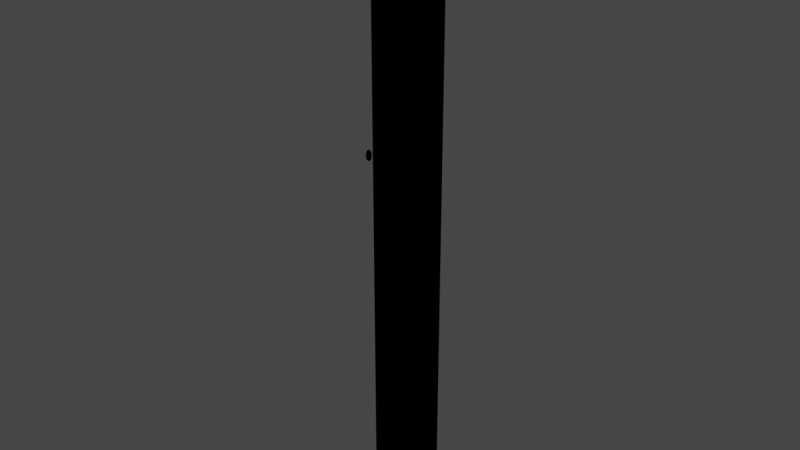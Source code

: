 # Source: EclipseLaser.blend  (saved by Blender 2.82.7; exported with 4.5.12 LTS)
import bpy
from mathutils import Matrix  # noqa: F401  (used for matrix-valued properties, if any)

bpy.ops.wm.read_factory_settings(use_empty=True)
scene = bpy.context.scene
scene.name = 'Scene'

# ---- collections
col_collection = bpy.data.collections.new('Collection'); scene.collection.children.link(col_collection)

# ---- materials (node trees are filled in below, after node groups)
mat_mateclipseouter = bpy.data.materials.new('matEclipseOuter')
mat_mateclipseouter.surface_render_method = 'BLENDED'
mat_mateclipseouter.blend_method = 'BLEND'
mat_mateclipseouter.alpha_threshold = 0.6208
mat_mateclipseouter.use_transparent_shadow = False
mat_mateclipseouter.use_raytrace_refraction = True
mat_mateclipseouter.use_screen_refraction = True
mat_mateclipseouter.thickness_mode = 'SLAB'
mat_mateclipseinner = bpy.data.materials.new('matEclipseInner')
mat_mateclipseinner.use_transparent_shadow = False

# ---- material node trees
mat_mateclipseouter.use_nodes = True; mat_mateclipseouter.node_tree.nodes.clear()
_N = mat_mateclipseouter.node_tree.nodes; _L = mat_mateclipseouter.node_tree.links
n0 = _N.new('ShaderNodeMixShader'); n0.name = 'Mix Shader'; n0.location = (161, 199)
n1 = _N.new('ShaderNodeOutputMaterial'); n1.name = 'Material Output'; n1.location = (335, 271)
n1.target = 'EEVEE'
n2 = _N.new('ShaderNodeBsdfTransparent'); n2.name = 'Transparent BSDF'; n2.location = (-98, 87)
n3 = _N.new('ShaderNodeBsdfPrincipled'); n3.name = 'Principled BSDF'; n3.location = (-107, 278)
n3.distribution = 'GGX'
n3.subsurface_method = 'BURLEY'
n3.inputs[0].default_value = (0.0, 1.0, 0.0, 1.0)
n3.inputs[3].default_value = 1.45
n3.inputs[27].default_value = (0.0, 0.0, 0.0, 1.0)
n3.inputs[28].default_value = 1.0
_L.new(n2.outputs[0], n0.inputs[2])
_L.new(n0.outputs[0], n1.inputs[0])
_L.new(n3.outputs[0], n0.inputs[1])
n1.is_active_output = True
mat_mateclipseinner.use_nodes = True; mat_mateclipseinner.node_tree.nodes.clear()
_N = mat_mateclipseinner.node_tree.nodes; _L = mat_mateclipseinner.node_tree.links
n0 = _N.new('ShaderNodeOutputMaterial'); n0.name = 'Material Output'; n0.location = (300, 300)
n1 = _N.new('ShaderNodeBsdfPrincipled'); n1.name = 'Principled BSDF'; n1.location = (10, 300)
n1.distribution = 'GGX'
n1.subsurface_method = 'BURLEY'
n1.inputs[0].default_value = (0.25, 1.0, 0.25, 1.0)
n1.inputs[3].default_value = 1.45
n1.inputs[27].default_value = (0.0, 0.0, 0.0, 1.0)
n1.inputs[28].default_value = 1.0
_L.new(n1.outputs[0], n0.inputs[0])
n0.is_active_output = True

# ---- world
world_world = bpy.data.worlds.new('World'); scene.world = world_world
world_world.use_nodes = True; world_world.node_tree.nodes.clear()
_N = world_world.node_tree.nodes; _L = world_world.node_tree.links
n0 = _N.new('ShaderNodeOutputWorld'); n0.name = 'World Output'; n0.location = (300, 300)
n1 = _N.new('ShaderNodeBackground'); n1.name = 'Background'; n1.location = (10, 300)
n1.inputs[0].default_value = (0.05088, 0.05088, 0.05088, 1.0)
_L.new(n1.outputs[0], n0.inputs[0])
n0.is_active_output = True
world_world.color = (0.05088, 0.05088, 0.05088)
world_world.use_sun_shadow = False
world_world.sun_shadow_jitter_overblur = 0.0

# ---- meshes
me_circle = bpy.data.meshes.new('Circle')
me_circle.from_pydata([(0.0, 1.0, 0.0), (-0.2588, 0.9659, 0.0), (-0.5, 0.866, 0.0), (-0.7071, 0.7071, 0.0), (-0.866, 0.5, 0.0), (-0.9659, 0.2588, 0.0), (-1.0, 7.55e-08, 0.0), (-0.9659, -0.2588, 0.0), (-0.866, -0.5, 0.0), (-0.7071, -0.7071, 0.0), (-0.5, -0.866, 0.0), (-0.2588, -0.9659, 0.0), (-3.894e-07, -1.0, 0.0), (0.2588, -0.9659, 0.0), (0.5, -0.866, 0.0), (0.7071, -0.7071, 0.0), (0.866, -0.5, 0.0), (0.9659, -0.2588, 0.0), (1.0, -4.649e-07, 0.0), (0.9659, 0.2588, 0.0), (0.866, 0.5, 0.0), (0.7071, 0.7071, 0.0), (0.5, 0.866, 0.0), (0.2588, 0.9659, 0.0), (0.0, 1.0, 20.0), (-0.2588, 0.9659, 20.0), (-0.5, 0.866, 20.0), (-0.7071, 0.7071, 20.0), (-0.866, 0.5, 20.0), (-0.9659, 0.2588, 20.0), (-1.0, 7.55e-08, 20.0), (-0.9659, -0.2588, 20.0), (-0.866, -0.5, 20.0), (-0.7071, -0.7071, 20.0), (-0.5, -0.866, 20.0), (-0.2588, -0.9659, 20.0), (-3.894e-07, -1.0, 20.0), (0.2588, -0.9659, 20.0), (0.5, -0.866, 20.0), (0.7071, -0.7071, 20.0), (0.866, -0.5, 20.0), (0.9659, -0.2588, 20.0), (1.0, -4.649e-07, 20.0), (0.9659, 0.2588, 20.0), (0.866, 0.5, 20.0), (0.7071, 0.7071, 20.0), (0.5, 0.866, 20.0), (0.2588, 0.9659, 20.0), (-1.366e-08, 0.6, 0.0), (-0.1553, 0.5796, 0.0), (-0.3, 0.5196, 0.0), (-0.4243, 0.4243, 0.0), (-0.5196, 0.3, 0.0), (-0.5796, 0.1553, 0.0), (-0.6, -5.614e-09, 0.0), (-0.5796, -0.1553, 0.0), (-0.5196, -0.3, 0.0), (-0.4243, -0.4243, 0.0), (-0.3, -0.5196, 0.0), (-0.1553, -0.5796, 0.0), (-2.473e-07, -0.6, 0.0), (0.1553, -0.5796, 0.0), (0.3, -0.5196, 0.0), (0.4243, -0.4243, 0.0), (0.5196, -0.3, 0.0), (0.5796, -0.1553, 0.0), (0.6, -3.299e-07, 0.0), (0.5796, 0.1553, 0.0), (0.5196, 0.3, 0.0), (0.4243, 0.4243, 0.0), (0.3, 0.5196, 0.0), (0.1553, 0.5796, 0.0), (-1.366e-08, 0.6, 20.0), (-0.1553, 0.5796, 20.0), (-0.3, 0.5196, 20.0), (-0.4243, 0.4243, 20.0), (-0.5196, 0.3, 20.0), (-0.5796, 0.1553, 20.0), (-0.6, -5.614e-09, 20.0), (-0.5796, -0.1553, 20.0), (-0.5196, -0.3, 20.0), (-0.4243, -0.4243, 20.0), (-0.3, -0.5196, 20.0), (-0.1553, -0.5796, 20.0), (-2.473e-07, -0.6, 20.0), (0.1553, -0.5796, 20.0), (0.3, -0.5196, 20.0), (0.4243, -0.4243, 20.0), (0.5196, -0.3, 20.0), (0.5796, -0.1553, 20.0), (0.6, -3.299e-07, 20.0), (0.5796, 0.1553, 20.0), (0.5196, 0.3, 20.0), (0.4243, 0.4243, 20.0), (0.3, 0.5196, 20.0), (0.1553, 0.5796, 20.0)], [], [(23, 47, 46, 22), (1, 25, 24, 0), (16, 40, 39, 15), (9, 33, 32, 8), (0, 24, 47, 23), (2, 26, 25, 1), (17, 41, 40, 16), (10, 34, 33, 9), (3, 27, 26, 2), (18, 42, 41, 17), (11, 35, 34, 10), (4, 28, 27, 3), (19, 43, 42, 18), (12, 36, 35, 11), (5, 29, 28, 4), (20, 44, 43, 19), (13, 37, 36, 12), (6, 30, 29, 5), (21, 45, 44, 20), (14, 38, 37, 13), (7, 31, 30, 6), (22, 46, 45, 21), (15, 39, 38, 14), (8, 32, 31, 7), (71, 70, 94, 95), (49, 48, 72, 73), (64, 63, 87, 88), (57, 56, 80, 81), (48, 71, 95, 72), (50, 49, 73, 74), (65, 64, 88, 89), (58, 57, 81, 82), (51, 50, 74, 75), (66, 65, 89, 90), (59, 58, 82, 83), (52, 51, 75, 76), (67, 66, 90, 91), (60, 59, 83, 84), (53, 52, 76, 77), (68, 67, 91, 92), (61, 60, 84, 85), (54, 53, 77, 78), (69, 68, 92, 93), (62, 61, 85, 86), (55, 54, 78, 79), (70, 69, 93, 94), (63, 62, 86, 87), (56, 55, 79, 80)])
me_circle.polygons.foreach_set('material_index', [0, 0, 0, 0, 0, 0, 0, 0, 0, 0, 0, 0, 0, 0, 0, 0, 0, 0, 0, 0, 0, 0, 0, 0, 1, 1, 1, 1, 1, 1, 1, 1, 1, 1, 1, 1, 1, 1, 1, 1, 1, 1, 1, 1, 1, 1, 1, 1])
_uv = me_circle.uv_layers.new(name='UVMap')
_uv.uv.foreach_set('vector', [0.0, 0.0, 0.0, 0.0, 0.0, 0.0, 0.0, 0.0, 0.0, 0.0, 0.0, 0.0, 0.0, 0.0, 0.0, 0.0, 0.0, 0.0, 0.0, 0.0, 0.0, 0.0, 0.0, 0.0, 0.0, 0.0, 0.0, 0.0, 0.0, 0.0, 0.0, 0.0, 0.0, 0.0, 0.0, 0.0, 0.0, 0.0, 0.0, 0.0, 0.0, 0.0, 0.0, 0.0, 0.0, 0.0, 0.0, 0.0, 0.0, 0.0, 0.0, 0.0, 0.0, 0.0, 0.0, 0.0, 0.0, 0.0, 0.0, 0.0, 0.0, 0.0, 0.0, 0.0, 0.0, 0.0, 0.0, 0.0, 0.0, 0.0, 0.0, 0.0, 0.0, 0.0, 0.0, 0.0, 0.0, 0.0, 0.0, 0.0, 0.0, 0.0, 0.0, 0.0, 0.0, 0.0, 0.0, 0.0, 0.0, 0.0, 0.0, 0.0, 0.0, 0.0, 0.0, 0.0, 0.0, 0.0, 0.0, 0.0, 0.0, 0.0, 0.0, 0.0, 0.0, 0.0, 0.0, 0.0, 0.0, 0.0, 0.0, 0.0, 0.0, 0.0, 0.0, 0.0, 0.0, 0.0, 0.0, 0.0, 0.0, 0.0, 0.0, 0.0, 0.0, 0.0, 0.0, 0.0, 0.0, 0.0, 0.0, 0.0, 0.0, 0.0, 0.0, 0.0, 0.0, 0.0, 0.0, 0.0, 0.0, 0.0, 0.0, 0.0, 0.0, 0.0, 0.0, 0.0, 0.0, 0.0, 0.0, 0.0, 0.0, 0.0, 0.0, 0.0, 0.0, 0.0, 0.0, 0.0, 0.0, 0.0, 0.0, 0.0, 0.0, 0.0, 0.0, 0.0, 0.0, 0.0, 0.0, 0.0, 0.0, 0.0, 0.0, 0.0, 0.0, 0.0, 0.0, 0.0, 0.0, 0.0, 0.0, 0.0, 0.0, 0.0, 0.0, 0.0, 0.0, 0.0, 0.0, 0.0, 0.0, 0.0, 0.0, 0.0, 0.0, 0.0, 0.0, 0.0, 0.0, 0.0, 0.0, 0.0, 0.0, 0.0, 0.0, 0.0, 0.0, 0.0, 0.0, 0.0, 0.0, 0.0, 0.0, 0.0, 0.0, 0.0, 0.0, 0.0, 0.0, 0.0, 0.0, 0.0, 0.0, 0.0, 0.0, 0.0, 0.0, 0.0, 0.0, 0.0, 0.0, 0.0, 0.0, 0.0, 0.0, 0.0, 0.0, 0.0, 0.0, 0.0, 0.0, 0.0, 0.0, 0.0, 0.0, 0.0, 0.0, 0.0, 0.0, 0.0, 0.0, 0.0, 0.0, 0.0, 0.0, 0.0, 0.0, 0.0, 0.0, 0.0, 0.0, 0.0, 0.0, 0.0, 0.0, 0.0, 0.0, 0.0, 0.0, 0.0, 0.0, 0.0, 0.0, 0.0, 0.0, 0.0, 0.0, 0.0, 0.0, 0.0, 0.0, 0.0, 0.0, 0.0, 0.0, 0.0, 0.0, 0.0, 0.0, 0.0, 0.0, 0.0, 0.0, 0.0, 0.0, 0.0, 0.0, 0.0, 0.0, 0.0, 0.0, 0.0, 0.0, 0.0, 0.0, 0.0, 0.0, 0.0, 0.0, 0.0, 0.0, 0.0, 0.0, 0.0, 0.0, 0.0, 0.0, 0.0, 0.0, 0.0, 0.0, 0.0, 0.0, 0.0, 0.0, 0.0, 0.0, 0.0, 0.0, 0.0, 0.0, 0.0, 0.0, 0.0, 0.0, 0.0, 0.0, 0.0, 0.0, 0.0, 0.0, 0.0, 0.0, 0.0, 0.0, 0.0, 0.0, 0.0, 0.0, 0.0, 0.0, 0.0, 0.0, 0.0, 0.0, 0.0, 0.0, 0.0, 0.0, 0.0, 0.0, 0.0, 0.0, 0.0, 0.0, 0.0, 0.0, 0.0, 0.0, 0.0, 0.0, 0.0, 0.0, 0.0, 0.0, 0.0, 0.0, 0.0, 0.0, 0.0, 0.0, 0.0])
me_circle.materials.append(mat_mateclipseouter)
me_circle.materials.append(mat_mateclipseinner)
me_circle.use_remesh_fix_poles = True
me_circle.use_remesh_preserve_attributes = False
me_circle.use_mirror_vertex_groups = False
me_circle.update()
me_circle.normals_split_custom_set([tuple(v) for v in zip(*[iter([0.2588, 0.9659, 6.266e-06, 0.2588, 0.9659, -6.236e-06, 0.5, 0.866, -6.266e-06, 0.5, 0.866, 6.236e-06, -0.2588, 0.9659, 6.266e-06, -0.2588, 0.9659, -6.236e-06, 1.991e-05, 1.0, -6.266e-06, 1.991e-05, 1.0, 6.236e-06, 0.866, -0.5, 6.266e-06, 0.866, -0.5, -6.236e-06, 0.7071, -0.7071, -6.266e-06, 0.7071, -0.7071, 6.236e-06, -0.7071, -0.7071, 6.266e-06, -0.7071, -0.7071, -4.38e-05, -0.866, -0.5, -6.266e-06, -0.866, -0.5, 6.236e-06, -1.96e-05, 1.0, 6.266e-06, -1.96e-05, 1.0, -6.236e-06, 0.2588, 0.9659, -6.266e-06, 0.2588, 0.9659, 4.38e-05, -0.5, 0.866, 6.266e-06, -0.5, 0.866, -6.236e-06, -0.2588, 0.9659, -6.266e-06, -0.2588, 0.9659, 6.236e-06, 0.9659, -0.2588, 6.266e-06, 0.9659, -0.2588, -6.236e-06, 0.866, -0.5, -6.266e-06, 0.866, -0.5, 6.236e-06, -0.5, -0.866, 6.266e-06, -0.5, -0.866, -6.236e-06, -0.7071, -0.7071, -6.266e-06, -0.7071, -0.7071, 6.236e-06, -0.7071, 0.7071, 6.266e-06, -0.7071, 0.7071, -6.236e-06, -0.5, 0.866, -6.266e-06, -0.5, 0.866, 6.236e-06, 1.0, 1.943e-05, 6.266e-06, 1.0, 1.943e-05, -6.236e-06, 0.9659, -0.2588, -6.266e-06, 0.9659, -0.2588, 6.236e-06, -0.2588, -0.9659, 6.266e-06, -0.2588, -0.9659, -6.236e-06, -0.5, -0.866, -6.266e-06, -0.5, -0.866, 6.236e-06, -0.866, 0.5, 6.266e-06, -0.866, 0.5, -6.236e-06, -0.7071, 0.7071, -6.266e-06, -0.7071, 0.7071, 6.236e-06, 0.9659, 0.2588, 6.266e-06, 0.9659, 0.2588, -6.236e-06, 1.0, -2.055e-05, -6.266e-06, 1.0, -2.055e-05, 6.236e-06, 1.967e-05, -1.0, 6.266e-06, 1.967e-05, -1.0, -6.236e-06, -0.2588, -0.9659, -6.266e-06, -0.2588, -0.9659, 6.236e-06, -0.9659, 0.2588, 6.266e-06, -0.9659, 0.2588, -6.236e-06, -0.866, 0.5, -6.266e-06, -0.866, 0.5, 6.236e-06, 0.866, 0.5, 6.266e-06, 0.866, 0.5, -6.236e-06, 0.9659, 0.2588, -6.266e-06, 0.9659, 0.2588, 6.236e-06, 0.2588, -0.9659, 6.266e-06, 0.2588, -0.9659, -6.236e-06, -2.037e-05, -1.0, -6.266e-06, -2.037e-05, -1.0, 6.236e-06, -1.0, -1.977e-05, 6.266e-06, -1.0, -1.977e-05, -6.236e-06, -0.9659, 0.2588, -6.266e-06, -0.9659, 0.2588, 6.236e-06, 0.7071, 0.7071, 6.266e-06, 0.7071, 0.7071, -6.236e-06, 0.866, 0.5, -6.266e-06, 0.866, 0.5, 6.236e-06, 0.5, -0.866, 6.266e-06, 0.5, -0.866, -6.257e-05, 0.2588, -0.9659, -6.266e-06, 0.2588, -0.9659, 6.236e-06, -0.9659, -0.2588, 6.266e-06, -0.9659, -0.2588, -6.236e-06, -1.0, 2.016e-05, -6.266e-06, -1.0, 2.016e-05, 6.236e-06, 0.5, 0.866, 6.266e-06, 0.5, 0.866, -6.236e-06, 0.7071, 0.7071, -6.266e-06, 0.7071, 0.7071, 6.236e-06, 0.7071, -0.7071, 6.266e-06, 0.7071, -0.7071, -6.236e-06, 0.5, -0.866, -6.266e-06, 0.5, -0.866, 6.257e-05, -0.866, -0.5, 6.266e-06, -0.866, -0.5, -6.236e-06, -0.9659, -0.2588, -6.266e-06, -0.9659, -0.2588, 6.236e-06, -0.2311, -0.8625, 0.4503, -0.4464, -0.7733, 0.4503, -0.4464, -0.7733, -0.4503, -0.2311, -0.8625, -0.4503, 0.2311, -0.8625, 0.4503, -1.96e-06, -0.8929, 0.4503, -1.989e-06, -0.8929, -0.4503, 0.2311, -0.8625, -0.4503, -0.7733, 0.4464, 0.4503, -0.6314, 0.6314, 0.4503, -0.6314, 0.6314, -0.4503, -0.7733, 0.4464, -0.4503, 0.6314, 0.6314, 0.4503, 0.7733, 0.4464, 0.4503, 0.7733, 0.4464, -0.4503, 0.6314, 0.6314, -0.4503, 1.624e-06, -0.8929, 0.4503, -0.2311, -0.8625, 0.4503, -0.2311, -0.8625, -0.4503, 1.594e-06, -0.8929, -0.4503, 0.4464, -0.7733, 0.4503, 0.2311, -0.8625, 0.4503, 0.2311, -0.8625, -0.4503, 0.4464, -0.7733, -0.4503, -0.8625, 0.2311, 0.4503, -0.7733, 0.4464, 0.4503, -0.7733, 0.4464, -0.4503, -0.8625, 0.2311, -0.4503, 0.4464, 0.7733, 0.4503, 0.6314, 0.6314, 0.4503, 0.6314, 0.6314, -0.4503, 0.4464, 0.7733, -0.4503, 0.6314, -0.6314, 0.4503, 0.4464, -0.7733, 0.4503, 0.4464, -0.7733, -0.4503, 0.6314, -0.6314, -0.4503, -0.8929, -1.52e-06, 0.4503, -0.8625, 0.2311, 0.4503, -0.8625, 0.2311, -0.4503, -0.8929, -1.49e-06, -0.4503, 0.2311, 0.8625, 0.4503, 0.4464, 0.7733, 0.4503, 0.4464, 0.7733, -0.4503, 0.2311, 0.8625, -0.4503, 0.7733, -0.4464, 0.4503, 0.6314, -0.6314, 0.4503, 0.6314, -0.6314, -0.4503, 0.7733, -0.4464, -0.4503, -0.8625, -0.2311, 0.4503, -0.8929, 2.064e-06, 0.4503, -0.8929, 2.094e-06, -0.4503, -0.8625, -0.2311, -0.4503, -1.967e-06, 0.8929, 0.4503, 0.2311, 0.8625, 0.4503, 0.2311, 0.8625, -0.4503, -1.937e-06, 0.8929, -0.4503, 0.8625, -0.2311, 0.4503, 0.7733, -0.4464, 0.4503, 0.7733, -0.4464, -0.4503, 0.8625, -0.2311, -0.4503, -0.7733, -0.4464, 0.4503, -0.8625, -0.2311, 0.4503, -0.8625, -0.2311, -0.4503, -0.7733, -0.4464, -0.4503, -0.2311, 0.8625, 0.4503, 2.63e-06, 0.8929, 0.4503, 2.66e-06, 0.8929, -0.4503, -0.2311, 0.8625, -0.4503, 0.8929, 2.064e-06, 0.4503, 0.8625, -0.2311, 0.4503, 0.8625, -0.2311, -0.4503, 0.8929, 2.034e-06, -0.4503, -0.6314, -0.6314, 0.4503, -0.7733, -0.4464, 0.4503, -0.7733, -0.4464, -0.4503, -0.6314, -0.6314, -0.4503, -0.4464, 0.7733, 0.4503, -0.2311, 0.8625, 0.4503, -0.2311, 0.8625, -0.4503, -0.4464, 0.7733, -0.4503, 0.8625, 0.2311, 0.4503, 0.8929, -2.064e-06, 0.4503, 0.8929, -2.094e-06, -0.4503, 0.8625, 0.2311, -0.4503, -0.4464, -0.7733, 0.4503, -0.6314, -0.6314, 0.4503, -0.6314, -0.6314, -0.4503, -0.4464, -0.7733, -0.4503, -0.6314, 0.6314, 0.4503, -0.4464, 0.7733, 0.4503, -0.4464, 0.7733, -0.4503, -0.6314, 0.6314, -0.4503, 0.7733, 0.4464, 0.4503, 0.8625, 0.2311, 0.4503, 0.8625, 0.2311, -0.4503, 0.7733, 0.4464, -0.4503])] * 3)])
me_sphere = bpy.data.meshes.new('Sphere')
me_sphere.from_pydata([(0.0, 0.1951, 0.9808), (0.0, 0.7071, 0.7071), (0.0, 0.8315, 0.5556), (0.0, 0.9239, 0.3827), (0.0, 0.9808, 0.1951), (0.0, 1.0, 7.55e-08), (0.0, 0.9808, -0.1951), (0.0, 0.9239, -0.3827), (0.0, 0.8315, -0.5556), (0.0, 0.7071, -0.7071), (0.0, 0.5556, -0.8315), (0.0, 0.3827, -0.9239), (0.0, 0.1951, -0.9808), (0.07466, 0.1802, 0.9808), (0.1464, 0.3536, 0.9239), (0.2126, 0.5133, 0.8315), (0.2706, 0.6533, 0.7071), (0.3182, 0.7682, 0.5556), (0.3536, 0.8536, 0.3827), (0.3753, 0.9061, 0.1951), (0.3827, 0.9239, 7.55e-08), (0.3753, 0.9061, -0.1951), (0.3536, 0.8536, -0.3827), (0.3182, 0.7682, -0.5556), (0.2706, 0.6533, -0.7071), (0.2126, 0.5133, -0.8315), (0.1464, 0.3536, -0.9239), (0.07466, 0.1802, -0.9808), (0.1379, 0.1379, 0.9808), (0.2706, 0.2706, 0.9239), (0.3928, 0.3928, 0.8315), (0.5, 0.5, 0.7071), (0.5879, 0.5879, 0.5556), (0.6533, 0.6533, 0.3827), (0.6935, 0.6935, 0.1951), (0.7071, 0.7071, 7.55e-08), (0.6935, 0.6935, -0.1951), (0.6533, 0.6533, -0.3827), (0.5879, 0.5879, -0.5556), (0.5, 0.5, -0.7071), (0.3928, 0.3928, -0.8315), (0.2706, 0.2706, -0.9239), (0.1379, 0.1379, -0.9808), (0.1802, 0.07466, 0.9808), (0.3536, 0.1464, 0.9239), (0.5133, 0.2126, 0.8315), (0.6533, 0.2706, 0.7071), (0.7682, 0.3182, 0.5556), (0.8536, 0.3536, 0.3827), (0.9061, 0.3753, 0.1951), (0.9239, 0.3827, 7.55e-08), (0.9061, 0.3753, -0.1951), (0.8536, 0.3536, -0.3827), (0.7682, 0.3182, -0.5556), (0.6533, 0.2706, -0.7071), (0.5133, 0.2126, -0.8315), (0.3536, 0.1464, -0.9239), (0.1802, 0.07466, -0.9808), (0.1951, -3.452e-07, 0.9808), (0.3827, -3.824e-07, 0.9239), (0.5556, -3.824e-07, 0.8315), (0.7071, -3.973e-07, 0.7071), (0.8315, -4.122e-07, 0.5556), (0.9239, -3.824e-07, 0.3827), (0.9808, -3.824e-07, 0.1951), (1.0, -4.42e-07, 7.55e-08), (0.9808, -3.824e-07, -0.1951), (0.9239, -4.42e-07, -0.3827), (0.8315, -4.122e-07, -0.5556), (0.7071, -3.973e-07, -0.7071), (0.5556, -3.824e-07, -0.8315), (0.3827, -3.973e-07, -0.9239), (0.1951, -3.452e-07, -0.9808), (0.1802, -0.07466, 0.9808), (0.3536, -0.1464, 0.9239), (0.5133, -0.2126, 0.8315), (0.6533, -0.2706, 0.7071), (0.7682, -0.3182, 0.5556), (0.8536, -0.3536, 0.3827), (0.9061, -0.3753, 0.1951), (0.9239, -0.3827, 7.55e-08), (0.9061, -0.3753, -0.1951), (0.8536, -0.3536, -0.3827), (0.7682, -0.3182, -0.5556), (0.6533, -0.2706, -0.7071), (0.5133, -0.2126, -0.8315), (0.3536, -0.1464, -0.9239), (0.1802, -0.07466, -0.9808), (0.1379, -0.138, 0.9808), (0.2706, -0.2706, 0.9239), (0.3928, -0.3928, 0.8315), (0.5, -0.5, 0.7071), (0.5879, -0.5879, 0.5556), (0.6533, -0.6533, 0.3827), (0.6935, -0.6935, 0.1951), (0.7071, -0.7071, 7.55e-08), (0.6935, -0.6935, -0.1951), (0.6533, -0.6533, -0.3827), (0.5879, -0.5879, -0.5556), (0.5, -0.5, -0.7071), (0.3928, -0.3928, -0.8315), (0.2706, -0.2706, -0.9239), (0.1379, -0.138, -0.9808), (0.07466, -0.1802, 0.9808), (0.1464, -0.3536, 0.9239), (0.2126, -0.5133, 0.8315), (0.2706, -0.6533, 0.7071), (0.3182, -0.7682, 0.5556), (0.3536, -0.8536, 0.3827), (0.3753, -0.9061, 0.1951), (0.3827, -0.9239, 7.55e-08), (0.3753, -0.9061, -0.1951), (0.3536, -0.8536, -0.3827), (0.3182, -0.7682, -0.5556), (0.2706, -0.6533, -0.7071), (0.2126, -0.5133, -0.8315), (0.1464, -0.3536, -0.9239), (0.07466, -0.1802, -0.9808), (-6.902e-08, -0.1951, 0.9808), (-1.137e-07, -0.3827, 0.9239), (-1.435e-07, -0.5556, 0.8315), (-8.392e-08, -0.7071, 0.7071), (-2.329e-07, -0.8315, 0.5556), (-2.031e-07, -0.9239, 0.3827), (-1.435e-07, -0.9808, 0.1951), (-2.329e-07, -1.0, 7.55e-08), (-1.435e-07, -0.9808, -0.1951), (-2.627e-07, -0.9239, -0.3827), (-2.329e-07, -0.8315, -0.5556), (-8.392e-08, -0.7071, -0.7071), (-1.584e-07, -0.5556, -0.8315), (-1.733e-07, -0.3827, -0.9239), (-5.412e-08, -0.1951, -0.9808), (0.0, -3.258e-07, -1.0), (-0.07466, -0.1802, 0.9808), (-0.1464, -0.3536, 0.9239), (-0.2126, -0.5133, 0.8315), (-0.2706, -0.6533, 0.7071), (-0.3182, -0.7682, 0.5556), (-0.3536, -0.8536, 0.3827), (-0.3753, -0.9061, 0.1951), (-0.3827, -0.9239, 7.55e-08), (-0.3753, -0.9061, -0.1951), (-0.3536, -0.8536, -0.3827), (-0.3182, -0.7682, -0.5556), (-0.2706, -0.6533, -0.7071), (-0.2126, -0.5133, -0.8315), (-0.1464, -0.3536, -0.9239), (-0.07466, -0.1802, -0.9808), (-0.1379, -0.138, 0.9808), (-0.2706, -0.2706, 0.9239), (-0.3928, -0.3928, 0.8315), (-0.5, -0.5, 0.7071), (-0.5879, -0.5879, 0.5556), (-0.6533, -0.6533, 0.3827), (-0.6935, -0.6935, 0.1951), (-0.7071, -0.7071, 7.55e-08), (-0.6935, -0.6935, -0.1951), (-0.6533, -0.6533, -0.3827), (-0.5879, -0.5879, -0.5556), (-0.5, -0.5, -0.7071), (-0.3928, -0.3928, -0.8315), (-0.2706, -0.2706, -0.9239), (-0.1379, -0.138, -0.9808), (-3.01e-07, -4.505e-07, 1.0), (-0.1802, -0.07466, 0.9808), (-0.3536, -0.1464, 0.9239), (-0.5133, -0.2126, 0.8315), (-0.6533, -0.2706, 0.7071), (-0.7682, -0.3182, 0.5556), (-0.8536, -0.3536, 0.3827), (-0.9061, -0.3753, 0.1951), (-0.9239, -0.3827, 7.55e-08), (-0.9061, -0.3753, -0.1951), (-0.8536, -0.3536, -0.3827), (-0.7682, -0.3182, -0.5556), (-0.6533, -0.2706, -0.7071), (-0.5133, -0.2126, -0.8315), (-0.3536, -0.1464, -0.9239), (-0.1802, -0.07466, -0.9808), (-0.1951, -2.409e-07, 0.9808), (-0.3827, -1.738e-07, 0.9239), (-0.5556, -6.951e-08, 0.8315), (-0.7071, -8.441e-08, 0.7071), (-0.8315, 9.441e-08, 0.5556), (-0.9239, 3.48e-08, 0.3827), (-0.9808, -5.461e-08, 0.1951), (-1.0, 6.46e-08, 7.55e-08), (-0.9808, -5.461e-08, -0.1951), (-0.9239, 6.46e-08, -0.3827), (-0.8315, 9.441e-08, -0.5556), (-0.7071, -8.441e-08, -0.7071), (-0.5556, -6.951e-08, -0.8315), (-0.3827, -9.931e-08, -0.9239), (-0.1951, -2.632e-07, -0.9808), (-0.1802, 0.07466, 0.9808), (-0.3536, 0.1464, 0.9239), (-0.5133, 0.2126, 0.8315), (-0.6533, 0.2706, 0.7071), (-0.7682, 0.3182, 0.5556), (-0.8536, 0.3536, 0.3827), (-0.9061, 0.3753, 0.1951), (-0.9239, 0.3827, 7.55e-08), (-0.9061, 0.3753, -0.1951), (-0.8536, 0.3536, -0.3827), (-0.7682, 0.3182, -0.5556), (-0.6533, 0.2706, -0.7071), (-0.5133, 0.2126, -0.8315), (-0.3536, 0.1464, -0.9239), (-0.1802, 0.07466, -0.9808), (-0.1379, 0.1379, 0.9808), (-0.2706, 0.2706, 0.9239), (-0.3928, 0.3928, 0.8315), (-0.5, 0.5, 0.7071), (-0.5879, 0.5879, 0.5556), (-0.6533, 0.6533, 0.3827), (-0.6935, 0.6935, 0.1951), (-0.7071, 0.7071, 7.55e-08), (-0.6935, 0.6935, -0.1951), (-0.6533, 0.6533, -0.3827), (-0.5879, 0.5879, -0.5556), (-0.5, 0.5, -0.7071), (-0.3928, 0.3928, -0.8315), (-0.2706, 0.2706, -0.9239), (-0.1379, 0.1379, -0.9808), (-0.07466, 0.1802, 0.9808), (-0.1464, 0.3536, 0.9239), (-0.2126, 0.5133, 0.8315), (-0.2706, 0.6533, 0.7071), (-0.3182, 0.7682, 0.5556), (-0.3536, 0.8536, 0.3827), (-0.3753, 0.9061, 0.1951), (-0.3827, 0.9239, 7.55e-08), (-0.3753, 0.9061, -0.1951), (-0.3536, 0.8536, -0.3827), (-0.3182, 0.7682, -0.5556), (-0.2706, 0.6533, -0.7071), (-0.2126, 0.5133, -0.8315), (-0.1464, 0.3536, -0.9239), (-0.07466, 0.1802, -0.9808), (1.545e-07, 0.3827, 0.9239), (3.333e-07, 0.5556, 0.8315)], [], [(12, 11, 26, 27), (5, 4, 19, 20), (0, 164, 13), (133, 12, 27), (6, 5, 20, 21), (240, 0, 13, 14), (7, 6, 21, 22), (241, 240, 14, 15), (8, 7, 22, 23), (1, 241, 15, 16), (9, 8, 23, 24), (2, 1, 16, 17), (10, 9, 24, 25), (3, 2, 17, 18), (11, 10, 25, 26), (4, 3, 18, 19), (26, 25, 40, 41), (19, 18, 33, 34), (27, 26, 41, 42), (20, 19, 34, 35), (13, 164, 28), (133, 27, 42), (21, 20, 35, 36), (14, 13, 28, 29), (22, 21, 36, 37), (15, 14, 29, 30), (23, 22, 37, 38), (16, 15, 30, 31), (24, 23, 38, 39), (17, 16, 31, 32), (25, 24, 39, 40), (18, 17, 32, 33), (30, 29, 44, 45), (38, 37, 52, 53), (31, 30, 45, 46), (39, 38, 53, 54), (32, 31, 46, 47), (40, 39, 54, 55), (33, 32, 47, 48), (41, 40, 55, 56), (34, 33, 48, 49), (42, 41, 56, 57), (35, 34, 49, 50), (28, 164, 43), (133, 42, 57), (36, 35, 50, 51), (29, 28, 43, 44), (37, 36, 51, 52), (49, 48, 63, 64), (57, 56, 71, 72), (50, 49, 64, 65), (43, 164, 58), (133, 57, 72), (51, 50, 65, 66), (44, 43, 58, 59), (52, 51, 66, 67), (45, 44, 59, 60), (53, 52, 67, 68), (46, 45, 60, 61), (54, 53, 68, 69), (47, 46, 61, 62), (55, 54, 69, 70), (48, 47, 62, 63), (56, 55, 70, 71), (68, 67, 82, 83), (61, 60, 75, 76), (69, 68, 83, 84), (62, 61, 76, 77), (70, 69, 84, 85), (63, 62, 77, 78), (71, 70, 85, 86), (64, 63, 78, 79), (72, 71, 86, 87), (65, 64, 79, 80), (58, 164, 73), (133, 72, 87), (66, 65, 80, 81), (59, 58, 73, 74), (67, 66, 81, 82), (60, 59, 74, 75), (87, 86, 101, 102), (80, 79, 94, 95), (73, 164, 88), (133, 87, 102), (81, 80, 95, 96), (74, 73, 88, 89), (82, 81, 96, 97), (75, 74, 89, 90), (83, 82, 97, 98), (76, 75, 90, 91), (84, 83, 98, 99), (77, 76, 91, 92), (85, 84, 99, 100), (78, 77, 92, 93), (86, 85, 100, 101), (79, 78, 93, 94), (91, 90, 105, 106), (99, 98, 113, 114), (92, 91, 106, 107), (100, 99, 114, 115), (93, 92, 107, 108), (101, 100, 115, 116), (94, 93, 108, 109), (102, 101, 116, 117), (95, 94, 109, 110), (88, 164, 103), (133, 102, 117), (96, 95, 110, 111), (89, 88, 103, 104), (97, 96, 111, 112), (90, 89, 104, 105), (98, 97, 112, 113), (110, 109, 124, 125), (103, 164, 118), (133, 117, 132), (111, 110, 125, 126), (104, 103, 118, 119), (112, 111, 126, 127), (105, 104, 119, 120), (113, 112, 127, 128), (106, 105, 120, 121), (114, 113, 128, 129), (107, 106, 121, 122), (115, 114, 129, 130), (108, 107, 122, 123), (116, 115, 130, 131), (109, 108, 123, 124), (117, 116, 131, 132), (129, 128, 144, 145), (122, 121, 137, 138), (130, 129, 145, 146), (123, 122, 138, 139), (131, 130, 146, 147), (124, 123, 139, 140), (132, 131, 147, 148), (125, 124, 140, 141), (118, 164, 134), (133, 132, 148), (126, 125, 141, 142), (119, 118, 134, 135), (127, 126, 142, 143), (120, 119, 135, 136), (128, 127, 143, 144), (121, 120, 136, 137), (133, 148, 163), (142, 141, 156, 157), (135, 134, 149, 150), (143, 142, 157, 158), (136, 135, 150, 151), (144, 143, 158, 159), (137, 136, 151, 152), (145, 144, 159, 160), (138, 137, 152, 153), (146, 145, 160, 161), (139, 138, 153, 154), (147, 146, 161, 162), (140, 139, 154, 155), (148, 147, 162, 163), (141, 140, 155, 156), (134, 164, 149), (161, 160, 176, 177), (154, 153, 169, 170), (162, 161, 177, 178), (155, 154, 170, 171), (163, 162, 178, 179), (156, 155, 171, 172), (149, 164, 165), (133, 163, 179), (157, 156, 172, 173), (150, 149, 165, 166), (158, 157, 173, 174), (151, 150, 166, 167), (159, 158, 174, 175), (152, 151, 167, 168), (160, 159, 175, 176), (153, 152, 168, 169), (166, 165, 180, 181), (174, 173, 188, 189), (167, 166, 181, 182), (175, 174, 189, 190), (168, 167, 182, 183), (176, 175, 190, 191), (169, 168, 183, 184), (177, 176, 191, 192), (170, 169, 184, 185), (178, 177, 192, 193), (171, 170, 185, 186), (179, 178, 193, 194), (172, 171, 186, 187), (165, 164, 180), (133, 179, 194), (173, 172, 187, 188), (185, 184, 199, 200), (193, 192, 207, 208), (186, 185, 200, 201), (194, 193, 208, 209), (187, 186, 201, 202), (180, 164, 195), (133, 194, 209), (188, 187, 202, 203), (181, 180, 195, 196), (189, 188, 203, 204), (182, 181, 196, 197), (190, 189, 204, 205), (183, 182, 197, 198), (191, 190, 205, 206), (184, 183, 198, 199), (192, 191, 206, 207), (204, 203, 218, 219), (197, 196, 211, 212), (205, 204, 219, 220), (198, 197, 212, 213), (206, 205, 220, 221), (199, 198, 213, 214), (207, 206, 221, 222), (200, 199, 214, 215), (208, 207, 222, 223), (201, 200, 215, 216), (209, 208, 223, 224), (202, 201, 216, 217), (195, 164, 210), (133, 209, 224), (203, 202, 217, 218), (196, 195, 210, 211), (223, 222, 237, 238), (216, 215, 230, 231), (224, 223, 238, 239), (217, 216, 231, 232), (210, 164, 225), (133, 224, 239), (218, 217, 232, 233), (211, 210, 225, 226), (219, 218, 233, 234), (212, 211, 226, 227), (220, 219, 234, 235), (213, 212, 227, 228), (221, 220, 235, 236), (214, 213, 228, 229), (222, 221, 236, 237), (215, 214, 229, 230), (227, 226, 240, 241), (235, 234, 7, 8), (228, 227, 241, 1), (236, 235, 8, 9), (229, 228, 1, 2), (237, 236, 9, 10), (230, 229, 2, 3), (238, 237, 10, 11), (231, 230, 3, 4), (239, 238, 11, 12), (232, 231, 4, 5), (225, 164, 0), (133, 239, 12), (233, 232, 5, 6), (226, 225, 0, 240), (234, 233, 6, 7)])
_uv = me_sphere.uv_layers.new(name='UVMap')
_uv.uv.foreach_set('vector', [0.75, 0.0625, 0.75, 0.125, 0.6875, 0.125, 0.6875, 0.0625, 0.75, 0.5, 0.75, 0.5625, 0.6875, 0.5625, 0.6875, 0.5, 0.75, 0.9375, 0.7188, 1.0, 0.6875, 0.9375, 0.7187, 0.0, 0.75, 0.0625, 0.6875, 0.0625, 0.75, 0.4375, 0.75, 0.5, 0.6875, 0.5, 0.6875, 0.4375, 0.75, 0.875, 0.75, 0.9375, 0.6875, 0.9375, 0.6875, 0.875, 0.75, 0.375, 0.75, 0.4375, 0.6875, 0.4375, 0.6875, 0.375, 0.75, 0.8125, 0.75, 0.875, 0.6875, 0.875, 0.6875, 0.8125, 0.75, 0.3125, 0.75, 0.375, 0.6875, 0.375, 0.6875, 0.3125, 0.75, 0.75, 0.75, 0.8125, 0.6875, 0.8125, 0.6875, 0.75, 0.75, 0.25, 0.75, 0.3125, 0.6875, 0.3125, 0.6875, 0.25, 0.75, 0.6875, 0.75, 0.75, 0.6875, 0.75, 0.6875, 0.6875, 0.75, 0.1875, 0.75, 0.25, 0.6875, 0.25, 0.6875, 0.1875, 0.75, 0.625, 0.75, 0.6875, 0.6875, 0.6875, 0.6875, 0.625, 0.75, 0.125, 0.75, 0.1875, 0.6875, 0.1875, 0.6875, 0.125, 0.75, 0.5625, 0.75, 0.625, 0.6875, 0.625, 0.6875, 0.5625, 0.6875, 0.125, 0.6875, 0.1875, 0.625, 0.1875, 0.625, 0.125, 0.6875, 0.5625, 0.6875, 0.625, 0.625, 0.625, 0.625, 0.5625, 0.6875, 0.0625, 0.6875, 0.125, 0.625, 0.125, 0.625, 0.0625, 0.6875, 0.5, 0.6875, 0.5625, 0.625, 0.5625, 0.625, 0.5, 0.6875, 0.9375, 0.6562, 1.0, 0.625, 0.9375, 0.6562, 0.0, 0.6875, 0.0625, 0.625, 0.0625, 0.6875, 0.4375, 0.6875, 0.5, 0.625, 0.5, 0.625, 0.4375, 0.6875, 0.875, 0.6875, 0.9375, 0.625, 0.9375, 0.625, 0.875, 0.6875, 0.375, 0.6875, 0.4375, 0.625, 0.4375, 0.625, 0.375, 0.6875, 0.8125, 0.6875, 0.875, 0.625, 0.875, 0.625, 0.8125, 0.6875, 0.3125, 0.6875, 0.375, 0.625, 0.375, 0.625, 0.3125, 0.6875, 0.75, 0.6875, 0.8125, 0.625, 0.8125, 0.625, 0.75, 0.6875, 0.25, 0.6875, 0.3125, 0.625, 0.3125, 0.625, 0.25, 0.6875, 0.6875, 0.6875, 0.75, 0.625, 0.75, 0.625, 0.6875, 0.6875, 0.1875, 0.6875, 0.25, 0.625, 0.25, 0.625, 0.1875, 0.6875, 0.625, 0.6875, 0.6875, 0.625, 0.6875, 0.625, 0.625, 0.625, 0.8125, 0.625, 0.875, 0.5625, 0.875, 0.5625, 0.8125, 0.625, 0.3125, 0.625, 0.375, 0.5625, 0.375, 0.5625, 0.3125, 0.625, 0.75, 0.625, 0.8125, 0.5625, 0.8125, 0.5625, 0.75, 0.625, 0.25, 0.625, 0.3125, 0.5625, 0.3125, 0.5625, 0.25, 0.625, 0.6875, 0.625, 0.75, 0.5625, 0.75, 0.5625, 0.6875, 0.625, 0.1875, 0.625, 0.25, 0.5625, 0.25, 0.5625, 0.1875, 0.625, 0.625, 0.625, 0.6875, 0.5625, 0.6875, 0.5625, 0.625, 0.625, 0.125, 0.625, 0.1875, 0.5625, 0.1875, 0.5625, 0.125, 0.625, 0.5625, 0.625, 0.625, 0.5625, 0.625, 0.5625, 0.5625, 0.625, 0.0625, 0.625, 0.125, 0.5625, 0.125, 0.5625, 0.0625, 0.625, 0.5, 0.625, 0.5625, 0.5625, 0.5625, 0.5625, 0.5, 0.625, 0.9375, 0.5937, 1.0, 0.5625, 0.9375, 0.5937, 0.0, 0.625, 0.0625, 0.5625, 0.0625, 0.625, 0.4375, 0.625, 0.5, 0.5625, 0.5, 0.5625, 0.4375, 0.625, 0.875, 0.625, 0.9375, 0.5625, 0.9375, 0.5625, 0.875, 0.625, 0.375, 0.625, 0.4375, 0.5625, 0.4375, 0.5625, 0.375, 0.5625, 0.5625, 0.5625, 0.625, 0.5, 0.625, 0.5, 0.5625, 0.5625, 0.0625, 0.5625, 0.125, 0.5, 0.125, 0.5, 0.0625, 0.5625, 0.5, 0.5625, 0.5625, 0.5, 0.5625, 0.5, 0.5, 0.5625, 0.9375, 0.5312, 1.0, 0.5, 0.9375, 0.5312, 0.0, 0.5625, 0.0625, 0.5, 0.0625, 0.5625, 0.4375, 0.5625, 0.5, 0.5, 0.5, 0.5, 0.4375, 0.5625, 0.875, 0.5625, 0.9375, 0.5, 0.9375, 0.5, 0.875, 0.5625, 0.375, 0.5625, 0.4375, 0.5, 0.4375, 0.5, 0.375, 0.5625, 0.8125, 0.5625, 0.875, 0.5, 0.875, 0.5, 0.8125, 0.5625, 0.3125, 0.5625, 0.375, 0.5, 0.375, 0.5, 0.3125, 0.5625, 0.75, 0.5625, 0.8125, 0.5, 0.8125, 0.5, 0.75, 0.5625, 0.25, 0.5625, 0.3125, 0.5, 0.3125, 0.5, 0.25, 0.5625, 0.6875, 0.5625, 0.75, 0.5, 0.75, 0.5, 0.6875, 0.5625, 0.1875, 0.5625, 0.25, 0.5, 0.25, 0.5, 0.1875, 0.5625, 0.625, 0.5625, 0.6875, 0.5, 0.6875, 0.5, 0.625, 0.5625, 0.125, 0.5625, 0.1875, 0.5, 0.1875, 0.5, 0.125, 0.5, 0.3125, 0.5, 0.375, 0.4375, 0.375, 0.4375, 0.3125, 0.5, 0.75, 0.5, 0.8125, 0.4375, 0.8125, 0.4375, 0.75, 0.5, 0.25, 0.5, 0.3125, 0.4375, 0.3125, 0.4375, 0.25, 0.5, 0.6875, 0.5, 0.75, 0.4375, 0.75, 0.4375, 0.6875, 0.5, 0.1875, 0.5, 0.25, 0.4375, 0.25, 0.4375, 0.1875, 0.5, 0.625, 0.5, 0.6875, 0.4375, 0.6875, 0.4375, 0.625, 0.5, 0.125, 0.5, 0.1875, 0.4375, 0.1875, 0.4375, 0.125, 0.5, 0.5625, 0.5, 0.625, 0.4375, 0.625, 0.4375, 0.5625, 0.5, 0.0625, 0.5, 0.125, 0.4375, 0.125, 0.4375, 0.0625, 0.5, 0.5, 0.5, 0.5625, 0.4375, 0.5625, 0.4375, 0.5, 0.5, 0.9375, 0.4687, 1.0, 0.4375, 0.9375, 0.4687, 0.0, 0.5, 0.0625, 0.4375, 0.0625, 0.5, 0.4375, 0.5, 0.5, 0.4375, 0.5, 0.4375, 0.4375, 0.5, 0.875, 0.5, 0.9375, 0.4375, 0.9375, 0.4375, 0.875, 0.5, 0.375, 0.5, 0.4375, 0.4375, 0.4375, 0.4375, 0.375, 0.5, 0.8125, 0.5, 0.875, 0.4375, 0.875, 0.4375, 0.8125, 0.4375, 0.0625, 0.4375, 0.125, 0.375, 0.125, 0.375, 0.0625, 0.4375, 0.5, 0.4375, 0.5625, 0.375, 0.5625, 0.375, 0.5, 0.4375, 0.9375, 0.4062, 1.0, 0.375, 0.9375, 0.4062, 0.0, 0.4375, 0.0625, 0.375, 0.0625, 0.4375, 0.4375, 0.4375, 0.5, 0.375, 0.5, 0.375, 0.4375, 0.4375, 0.875, 0.4375, 0.9375, 0.375, 0.9375, 0.375, 0.875, 0.4375, 0.375, 0.4375, 0.4375, 0.375, 0.4375, 0.375, 0.375, 0.4375, 0.8125, 0.4375, 0.875, 0.375, 0.875, 0.375, 0.8125, 0.4375, 0.3125, 0.4375, 0.375, 0.375, 0.375, 0.375, 0.3125, 0.4375, 0.75, 0.4375, 0.8125, 0.375, 0.8125, 0.375, 0.75, 0.4375, 0.25, 0.4375, 0.3125, 0.375, 0.3125, 0.375, 0.25, 0.4375, 0.6875, 0.4375, 0.75, 0.375, 0.75, 0.375, 0.6875, 0.4375, 0.1875, 0.4375, 0.25, 0.375, 0.25, 0.375, 0.1875, 0.4375, 0.625, 0.4375, 0.6875, 0.375, 0.6875, 0.375, 0.625, 0.4375, 0.125, 0.4375, 0.1875, 0.375, 0.1875, 0.375, 0.125, 0.4375, 0.5625, 0.4375, 0.625, 0.375, 0.625, 0.375, 0.5625, 0.375, 0.75, 0.375, 0.8125, 0.3125, 0.8125, 0.3125, 0.75, 0.375, 0.25, 0.375, 0.3125, 0.3125, 0.3125, 0.3125, 0.25, 0.375, 0.6875, 0.375, 0.75, 0.3125, 0.75, 0.3125, 0.6875, 0.375, 0.1875, 0.375, 0.25, 0.3125, 0.25, 0.3125, 0.1875, 0.375, 0.625, 0.375, 0.6875, 0.3125, 0.6875, 0.3125, 0.625, 0.375, 0.125, 0.375, 0.1875, 0.3125, 0.1875, 0.3125, 0.125, 0.375, 0.5625, 0.375, 0.625, 0.3125, 0.625, 0.3125, 0.5625, 0.375, 0.0625, 0.375, 0.125, 0.3125, 0.125, 0.3125, 0.0625, 0.375, 0.5, 0.375, 0.5625, 0.3125, 0.5625, 0.3125, 0.5, 0.375, 0.9375, 0.3437, 1.0, 0.3125, 0.9375, 0.3437, 0.0, 0.375, 0.0625, 0.3125, 0.0625, 0.375, 0.4375, 0.375, 0.5, 0.3125, 0.5, 0.3125, 0.4375, 0.375, 0.875, 0.375, 0.9375, 0.3125, 0.9375, 0.3125, 0.875, 0.375, 0.375, 0.375, 0.4375, 0.3125, 0.4375, 0.3125, 0.375, 0.375, 0.8125, 0.375, 0.875, 0.3125, 0.875, 0.3125, 0.8125, 0.375, 0.3125, 0.375, 0.375, 0.3125, 0.375, 0.3125, 0.3125, 0.3125, 0.5, 0.3125, 0.5625, 0.25, 0.5625, 0.25, 0.5, 0.3125, 0.9375, 0.2812, 1.0, 0.25, 0.9375, 0.2812, 0.0, 0.3125, 0.0625, 0.25, 0.0625, 0.3125, 0.4375, 0.3125, 0.5, 0.25, 0.5, 0.25, 0.4375, 0.3125, 0.875, 0.3125, 0.9375, 0.25, 0.9375, 0.25, 0.875, 0.3125, 0.375, 0.3125, 0.4375, 0.25, 0.4375, 0.25, 0.375, 0.3125, 0.8125, 0.3125, 0.875, 0.25, 0.875, 0.25, 0.8125, 0.3125, 0.3125, 0.3125, 0.375, 0.25, 0.375, 0.25, 0.3125, 0.3125, 0.75, 0.3125, 0.8125, 0.25, 0.8125, 0.25, 0.75, 0.3125, 0.25, 0.3125, 0.3125, 0.25, 0.3125, 0.25, 0.25, 0.3125, 0.6875, 0.3125, 0.75, 0.25, 0.75, 0.25, 0.6875, 0.3125, 0.1875, 0.3125, 0.25, 0.25, 0.25, 0.25, 0.1875, 0.3125, 0.625, 0.3125, 0.6875, 0.25, 0.6875, 0.25, 0.625, 0.3125, 0.125, 0.3125, 0.1875, 0.25, 0.1875, 0.25, 0.125, 0.3125, 0.5625, 0.3125, 0.625, 0.25, 0.625, 0.25, 0.5625, 0.3125, 0.0625, 0.3125, 0.125, 0.25, 0.125, 0.25, 0.0625, 0.25, 0.25, 0.25, 0.3125, 0.1875, 0.3125, 0.1875, 0.25, 0.25, 0.6875, 0.25, 0.75, 0.1875, 0.75, 0.1875, 0.6875, 0.25, 0.1875, 0.25, 0.25, 0.1875, 0.25, 0.1875, 0.1875, 0.25, 0.625, 0.25, 0.6875, 0.1875, 0.6875, 0.1875, 0.625, 0.25, 0.125, 0.25, 0.1875, 0.1875, 0.1875, 0.1875, 0.125, 0.25, 0.5625, 0.25, 0.625, 0.1875, 0.625, 0.1875, 0.5625, 0.25, 0.0625, 0.25, 0.125, 0.1875, 0.125, 0.1875, 0.0625, 0.25, 0.5, 0.25, 0.5625, 0.1875, 0.5625, 0.1875, 0.5, 0.25, 0.9375, 0.2187, 1.0, 0.1875, 0.9375, 0.2188, 0.0, 0.25, 0.0625, 0.1875, 0.0625, 0.25, 0.4375, 0.25, 0.5, 0.1875, 0.5, 0.1875, 0.4375, 0.25, 0.875, 0.25, 0.9375, 0.1875, 0.9375, 0.1875, 0.875, 0.25, 0.375, 0.25, 0.4375, 0.1875, 0.4375, 0.1875, 0.375, 0.25, 0.8125, 0.25, 0.875, 0.1875, 0.875, 0.1875, 0.8125, 0.25, 0.3125, 0.25, 0.375, 0.1875, 0.375, 0.1875, 0.3125, 0.25, 0.75, 0.25, 0.8125, 0.1875, 0.8125, 0.1875, 0.75, 0.1563, 0.0, 0.1875, 0.0625, 0.125, 0.0625, 0.1875, 0.4375, 0.1875, 0.5, 0.125, 0.5, 0.125, 0.4375, 0.1875, 0.875, 0.1875, 0.9375, 0.125, 0.9375, 0.125, 0.875, 0.1875, 0.375, 0.1875, 0.4375, 0.125, 0.4375, 0.125, 0.375, 0.1875, 0.8125, 0.1875, 0.875, 0.125, 0.875, 0.125, 0.8125, 0.1875, 0.3125, 0.1875, 0.375, 0.125, 0.375, 0.125, 0.3125, 0.1875, 0.75, 0.1875, 0.8125, 0.125, 0.8125, 0.125, 0.75, 0.1875, 0.25, 0.1875, 0.3125, 0.125, 0.3125, 0.125, 0.25, 0.1875, 0.6875, 0.1875, 0.75, 0.125, 0.75, 0.125, 0.6875, 0.1875, 0.1875, 0.1875, 0.25, 0.125, 0.25, 0.125, 0.1875, 0.1875, 0.625, 0.1875, 0.6875, 0.125, 0.6875, 0.125, 0.625, 0.1875, 0.125, 0.1875, 0.1875, 0.125, 0.1875, 0.125, 0.125, 0.1875, 0.5625, 0.1875, 0.625, 0.125, 0.625, 0.125, 0.5625, 0.1875, 0.0625, 0.1875, 0.125, 0.125, 0.125, 0.125, 0.0625, 0.1875, 0.5, 0.1875, 0.5625, 0.125, 0.5625, 0.125, 0.5, 0.1875, 0.9375, 0.1563, 1.0, 0.125, 0.9375, 0.125, 0.1875, 0.125, 0.25, 0.0625, 0.25, 0.0625, 0.1875, 0.125, 0.625, 0.125, 0.6875, 0.0625, 0.6875, 0.0625, 0.625, 0.125, 0.125, 0.125, 0.1875, 0.0625, 0.1875, 0.0625, 0.125, 0.125, 0.5625, 0.125, 0.625, 0.0625, 0.625, 0.0625, 0.5625, 0.125, 0.0625, 0.125, 0.125, 0.0625, 0.125, 0.0625, 0.0625, 0.125, 0.5, 0.125, 0.5625, 0.0625, 0.5625, 0.0625, 0.5, 0.125, 0.9375, 0.09375, 1.0, 0.0625, 0.9375, 0.09375, 0.0, 0.125, 0.0625, 0.0625, 0.0625, 0.125, 0.4375, 0.125, 0.5, 0.0625, 0.5, 0.0625, 0.4375, 0.125, 0.875, 0.125, 0.9375, 0.0625, 0.9375, 0.0625, 0.875, 0.125, 0.375, 0.125, 0.4375, 0.0625, 0.4375, 0.0625, 0.375, 0.125, 0.8125, 0.125, 0.875, 0.0625, 0.875, 0.0625, 0.8125, 0.125, 0.3125, 0.125, 0.375, 0.0625, 0.375, 0.0625, 0.3125, 0.125, 0.75, 0.125, 0.8125, 0.0625, 0.8125, 0.0625, 0.75, 0.125, 0.25, 0.125, 0.3125, 0.0625, 0.3125, 0.0625, 0.25, 0.125, 0.6875, 0.125, 0.75, 0.0625, 0.75, 0.0625, 0.6875, 0.0625, 0.875, 0.0625, 0.9375, 2.384e-07, 0.9375, 8.941e-08, 0.875, 0.0625, 0.375, 0.0625, 0.4375, 2.98e-08, 0.4375, 0.0, 0.375, 0.0625, 0.8125, 0.0625, 0.875, 8.941e-08, 0.875, 2.98e-08, 0.8125, 0.0625, 0.3125, 0.0625, 0.375, 0.0, 0.375, 0.0, 0.3125, 0.0625, 0.75, 0.0625, 0.8125, 2.98e-08, 0.8125, 2.98e-08, 0.75, 0.0625, 0.25, 0.0625, 0.3125, 0.0, 0.3125, 2.98e-08, 0.25, 0.0625, 0.6875, 0.0625, 0.75, 2.98e-08, 0.75, 0.0, 0.6875, 0.0625, 0.1875, 0.0625, 0.25, 2.98e-08, 0.25, 2.98e-08, 0.1875, 0.0625, 0.625, 0.0625, 0.6875, 0.0, 0.6875, 0.0, 0.625, 0.0625, 0.125, 0.0625, 0.1875, 2.98e-08, 0.1875, 2.98e-08, 0.125, 0.0625, 0.5625, 0.0625, 0.625, 0.0, 0.625, 2.98e-08, 0.5625, 0.0625, 0.0625, 0.0625, 0.125, 2.98e-08, 0.125, 2.384e-07, 0.0625, 0.0625, 0.5, 0.0625, 0.5625, 2.98e-08, 0.5625, 0.0, 0.5, 0.0625, 0.9375, 0.03125, 1.0, 2.384e-07, 0.9375, 0.03125, 0.0, 0.0625, 0.0625, 2.384e-07, 0.0625, 0.0625, 0.4375, 0.0625, 0.5, 0.0, 0.5, 2.98e-08, 0.4375, 1.0, 0.625, 1.0, 0.6875, 0.9375, 0.6875, 0.9375, 0.625, 1.0, 0.125, 1.0, 0.1875, 0.9375, 0.1875, 0.9375, 0.125, 1.0, 0.5625, 1.0, 0.625, 0.9375, 0.625, 0.9375, 0.5625, 1.0, 0.0625, 1.0, 0.125, 0.9375, 0.125, 0.9375, 0.0625, 1.0, 0.5, 1.0, 0.5625, 0.9375, 0.5625, 0.9375, 0.5, 1.0, 0.9375, 0.9688, 1.0, 0.9375, 0.9375, 0.9688, 0.0, 1.0, 0.0625, 0.9375, 0.0625, 1.0, 0.4375, 1.0, 0.5, 0.9375, 0.5, 0.9375, 0.4375, 1.0, 0.875, 1.0, 0.9375, 0.9375, 0.9375, 0.9375, 0.875, 1.0, 0.375, 1.0, 0.4375, 0.9375, 0.4375, 0.9375, 0.375, 1.0, 0.8125, 1.0, 0.875, 0.9375, 0.875, 0.9375, 0.8125, 1.0, 0.3125, 1.0, 0.375, 0.9375, 0.375, 0.9375, 0.3125, 1.0, 0.75, 1.0, 0.8125, 0.9375, 0.8125, 0.9375, 0.75, 1.0, 0.25, 1.0, 0.3125, 0.9375, 0.3125, 0.9375, 0.25, 1.0, 0.6875, 1.0, 0.75, 0.9375, 0.75, 0.9375, 0.6875, 1.0, 0.1875, 1.0, 0.25, 0.9375, 0.25, 0.9375, 0.1875, 0.9375, 0.375, 0.9375, 0.4375, 0.875, 0.4375, 0.875, 0.375, 0.9375, 0.8125, 0.9375, 0.875, 0.875, 0.875, 0.875, 0.8125, 0.9375, 0.3125, 0.9375, 0.375, 0.875, 0.375, 0.875, 0.3125, 0.9375, 0.75, 0.9375, 0.8125, 0.875, 0.8125, 0.875, 0.75, 0.9375, 0.25, 0.9375, 0.3125, 0.875, 0.3125, 0.875, 0.25, 0.9375, 0.6875, 0.9375, 0.75, 0.875, 0.75, 0.875, 0.6875, 0.9375, 0.1875, 0.9375, 0.25, 0.875, 0.25, 0.875, 0.1875, 0.9375, 0.625, 0.9375, 0.6875, 0.875, 0.6875, 0.875, 0.625, 0.9375, 0.125, 0.9375, 0.1875, 0.875, 0.1875, 0.875, 0.125, 0.9375, 0.5625, 0.9375, 0.625, 0.875, 0.625, 0.875, 0.5625, 0.9375, 0.0625, 0.9375, 0.125, 0.875, 0.125, 0.875, 0.0625, 0.9375, 0.5, 0.9375, 0.5625, 0.875, 0.5625, 0.875, 0.5, 0.9375, 0.9375, 0.9063, 1.0, 0.875, 0.9375, 0.9063, 0.0, 0.9375, 0.0625, 0.875, 0.0625, 0.9375, 0.4375, 0.9375, 0.5, 0.875, 0.5, 0.875, 0.4375, 0.9375, 0.875, 0.9375, 0.9375, 0.875, 0.9375, 0.875, 0.875, 0.875, 0.125, 0.875, 0.1875, 0.8125, 0.1875, 0.8125, 0.125, 0.875, 0.5625, 0.875, 0.625, 0.8125, 0.625, 0.8125, 0.5625, 0.875, 0.0625, 0.875, 0.125, 0.8125, 0.125, 0.8125, 0.0625, 0.875, 0.5, 0.875, 0.5625, 0.8125, 0.5625, 0.8125, 0.5, 0.875, 0.9375, 0.8438, 1.0, 0.8125, 0.9375, 0.8438, 0.0, 0.875, 0.0625, 0.8125, 0.0625, 0.875, 0.4375, 0.875, 0.5, 0.8125, 0.5, 0.8125, 0.4375, 0.875, 0.875, 0.875, 0.9375, 0.8125, 0.9375, 0.8125, 0.875, 0.875, 0.375, 0.875, 0.4375, 0.8125, 0.4375, 0.8125, 0.375, 0.875, 0.8125, 0.875, 0.875, 0.8125, 0.875, 0.8125, 0.8125, 0.875, 0.3125, 0.875, 0.375, 0.8125, 0.375, 0.8125, 0.3125, 0.875, 0.75, 0.875, 0.8125, 0.8125, 0.8125, 0.8125, 0.75, 0.875, 0.25, 0.875, 0.3125, 0.8125, 0.3125, 0.8125, 0.25, 0.875, 0.6875, 0.875, 0.75, 0.8125, 0.75, 0.8125, 0.6875, 0.875, 0.1875, 0.875, 0.25, 0.8125, 0.25, 0.8125, 0.1875, 0.875, 0.625, 0.875, 0.6875, 0.8125, 0.6875, 0.8125, 0.625, 0.8125, 0.8125, 0.8125, 0.875, 0.75, 0.875, 0.75, 0.8125, 0.8125, 0.3125, 0.8125, 0.375, 0.75, 0.375, 0.75, 0.3125, 0.8125, 0.75, 0.8125, 0.8125, 0.75, 0.8125, 0.75, 0.75, 0.8125, 0.25, 0.8125, 0.3125, 0.75, 0.3125, 0.75, 0.25, 0.8125, 0.6875, 0.8125, 0.75, 0.75, 0.75, 0.75, 0.6875, 0.8125, 0.1875, 0.8125, 0.25, 0.75, 0.25, 0.75, 0.1875, 0.8125, 0.625, 0.8125, 0.6875, 0.75, 0.6875, 0.75, 0.625, 0.8125, 0.125, 0.8125, 0.1875, 0.75, 0.1875, 0.75, 0.125, 0.8125, 0.5625, 0.8125, 0.625, 0.75, 0.625, 0.75, 0.5625, 0.8125, 0.0625, 0.8125, 0.125, 0.75, 0.125, 0.75, 0.0625, 0.8125, 0.5, 0.8125, 0.5625, 0.75, 0.5625, 0.75, 0.5, 0.8125, 0.9375, 0.7813, 1.0, 0.75, 0.9375, 0.7812, 0.0, 0.8125, 0.0625, 0.75, 0.0625, 0.8125, 0.4375, 0.8125, 0.5, 0.75, 0.5, 0.75, 0.4375, 0.8125, 0.875, 0.8125, 0.9375, 0.75, 0.9375, 0.75, 0.875, 0.8125, 0.375, 0.8125, 0.4375, 0.75, 0.4375, 0.75, 0.375])
me_sphere.materials.append(mat_mateclipseouter)
me_sphere.use_remesh_fix_poles = True
me_sphere.use_remesh_preserve_attributes = False
me_sphere.use_mirror_vertex_groups = False
me_sphere.update()
me_sphere.normals_split_custom_set([tuple(v) for v in zip(*[iter([-8.058e-06, 0.195, -0.9808, 2.574e-06, 0.3826, -0.9239, 0.1464, 0.3534, -0.9239, 0.07463, 0.1802, -0.9808, 1.276e-05, 1.0, 3.479e-06, -4.925e-06, 0.9808, 0.1952, 0.3753, 0.9061, 0.1952, 0.3827, 0.9239, -5.513e-07, -5.836e-06, 0.195, 0.9808, 3.817e-06, -1.122e-05, 1.0, 0.07463, 0.1802, 0.9808, -1.002e-05, -8.464e-06, -1.0, -4.848e-06, 0.195, -0.9808, 0.07463, 0.1802, -0.9808, -2.906e-06, 0.9808, -0.1952, 1.477e-05, 1.0, 9.462e-07, 0.3827, 0.9239, -3.095e-06, 0.3753, 0.9061, -0.1952, 9.649e-07, 0.3826, 0.9239, -9.745e-06, 0.195, 0.9808, 0.07463, 0.1802, 0.9808, 0.1464, 0.3534, 0.9239, -1.444e-05, 0.9238, -0.3828, -1.467e-05, 0.9808, -0.1952, 0.3753, 0.9061, -0.1952, 0.3536, 0.8535, -0.3828, 5.335e-06, 0.5554, 0.8316, -4.377e-07, 0.3826, 0.9239, 0.1464, 0.3534, 0.9239, 0.2125, 0.5131, 0.8316, 7.167e-06, 0.8314, -0.5557, -6.187e-06, 0.9238, -0.3828, 0.3535, 0.8535, -0.3828, 0.3181, 0.7681, -0.5557, -1.732e-05, 0.707, 0.7072, 4.832e-06, 0.5554, 0.8316, 0.2125, 0.5131, 0.8316, 0.2706, 0.6532, 0.7072, 9.164e-06, 0.707, -0.7072, 8.103e-06, 0.8314, -0.5557, 0.3181, 0.7681, -0.5557, 0.2705, 0.6532, -0.7072, 4.56e-06, 0.8314, 0.5557, 5.603e-06, 0.707, 0.7072, 0.2705, 0.6532, 0.7072, 0.3181, 0.7681, 0.5557, 7.57e-06, 0.5554, -0.8316, -1.445e-05, 0.707, -0.7072, 0.2706, 0.6532, -0.7072, 0.2125, 0.5132, -0.8316, -1.045e-05, 0.9238, 0.3828, 2.862e-06, 0.8314, 0.5557, 0.3181, 0.7681, 0.5557, 0.3535, 0.8535, 0.3828, 9.388e-07, 0.3826, -0.9239, 6.761e-06, 0.5554, -0.8316, 0.2125, 0.5131, -0.8316, 0.1464, 0.3534, -0.9239, -1.869e-05, 0.9808, 0.1952, -1.841e-05, 0.9238, 0.3828, 0.3535, 0.8535, 0.3828, 0.3753, 0.9061, 0.1952, 0.1464, 0.3534, -0.9239, 0.2126, 0.5131, -0.8316, 0.3927, 0.3927, -0.8316, 0.2705, 0.2705, -0.9239, 0.3753, 0.9061, 0.1952, 0.3535, 0.8535, 0.3828, 0.6533, 0.6532, 0.3828, 0.6935, 0.6935, 0.1952, 0.07461, 0.1802, -0.9808, 0.1464, 0.3534, -0.9239, 0.2705, 0.2705, -0.9239, 0.1379, 0.1379, -0.9808, 0.3827, 0.9239, 3.021e-06, 0.3753, 0.9061, 0.1952, 0.6935, 0.6935, 0.1952, 0.7071, 0.7071, -1.006e-06, 0.07462, 0.1802, 0.9808, 1.991e-06, -1.233e-05, 1.0, 0.1379, 0.1379, 0.9808, -1.154e-05, -4.278e-06, -1.0, 0.07462, 0.1802, -0.9808, 0.1379, 0.1379, -0.9808, 0.3753, 0.9061, -0.1952, 0.3827, 0.9239, 1.207e-06, 0.7071, 0.7071, -2.817e-06, 0.6935, 0.6935, -0.1952, 0.1464, 0.3534, 0.9239, 0.07461, 0.1802, 0.9808, 0.1379, 0.1379, 0.9808, 0.2705, 0.2705, 0.9239, 0.3535, 0.8535, -0.3828, 0.3753, 0.9061, -0.1952, 0.6935, 0.6935, -0.1952, 0.6533, 0.6532, -0.3828, 0.2126, 0.5131, 0.8316, 0.1464, 0.3534, 0.9239, 0.2705, 0.2705, 0.9239, 0.3927, 0.3927, 0.8316, 0.3182, 0.7681, -0.5557, 0.3535, 0.8535, -0.3828, 0.6533, 0.6532, -0.3828, 0.5879, 0.5879, -0.5557, 0.2705, 0.6532, 0.7072, 0.2126, 0.5131, 0.8316, 0.3927, 0.3928, 0.8316, 0.4999, 0.4999, 0.7072, 0.2706, 0.6532, -0.7072, 0.3182, 0.7681, -0.5557, 0.5879, 0.5879, -0.5557, 0.4999, 0.4999, -0.7072, 0.3182, 0.7681, 0.5557, 0.2706, 0.6532, 0.7072, 0.4999, 0.4999, 0.7072, 0.5879, 0.5879, 0.5557, 0.2126, 0.5131, -0.8316, 0.2705, 0.6532, -0.7072, 0.4999, 0.4999, -0.7072, 0.3927, 0.3928, -0.8316, 0.3535, 0.8535, 0.3828, 0.3182, 0.7681, 0.5557, 0.5879, 0.5879, 0.5557, 0.6532, 0.6532, 0.3828, 0.3927, 0.3927, 0.8316, 0.2705, 0.2705, 0.9239, 0.3534, 0.1464, 0.9239, 0.5131, 0.2126, 0.8316, 0.5879, 0.5879, -0.5557, 0.6532, 0.6532, -0.3828, 0.8535, 0.3535, -0.3828, 0.7681, 0.3182, -0.5557, 0.4999, 0.4999, 0.7072, 0.3928, 0.3927, 0.8316, 0.5131, 0.2126, 0.8316, 0.6532, 0.2705, 0.7072, 0.4999, 0.4999, -0.7072, 0.5879, 0.5879, -0.5557, 0.7681, 0.3182, -0.5557, 0.6532, 0.2706, -0.7072, 0.5879, 0.5879, 0.5557, 0.4999, 0.4999, 0.7072, 0.6532, 0.2706, 0.7072, 0.7681, 0.3182, 0.5557, 0.3928, 0.3927, -0.8316, 0.4999, 0.4999, -0.7072, 0.6532, 0.2705, -0.7072, 0.5131, 0.2126, -0.8316, 0.6532, 0.6533, 0.3828, 0.5879, 0.5879, 0.5557, 0.7681, 0.3182, 0.5557, 0.8535, 0.3535, 0.3828, 0.2705, 0.2705, -0.9239, 0.3927, 0.3927, -0.8316, 0.5131, 0.2126, -0.8316, 0.3534, 0.1464, -0.9239, 0.6935, 0.6935, 0.1952, 0.6532, 0.6533, 0.3828, 0.8535, 0.3535, 0.3828, 0.9061, 0.3753, 0.1952, 0.1379, 0.1379, -0.9808, 0.2705, 0.2705, -0.9239, 0.3534, 0.1464, -0.9239, 0.1802, 0.07461, -0.9808, 0.7071, 0.7071, 3.398e-06, 0.6935, 0.6935, 0.1952, 0.9061, 0.3753, 0.1952, 0.9239, 0.3827, -6.109e-07, 0.1379, 0.1379, 0.9808, -5.016e-06, -1.171e-05, 1.0, 0.1802, 0.07462, 0.9808, -1.23e-05, 5.318e-07, -1.0, 0.1379, 0.1379, -0.9808, 0.1802, 0.07462, -0.9808, 0.6935, 0.6935, -0.1952, 0.7071, 0.7071, 6.333e-07, 0.9239, 0.3827, -3.384e-06, 0.9061, 0.3753, -0.1952, 0.2705, 0.2705, 0.9239, 0.1379, 0.1379, 0.9808, 0.1802, 0.07461, 0.9808, 0.3534, 0.1464, 0.9239, 0.6532, 0.6533, -0.3828, 0.6935, 0.6935, -0.1952, 0.9061, 0.3753, -0.1952, 0.8535, 0.3535, -0.3828, 0.9061, 0.3753, 0.1952, 0.8535, 0.3536, 0.3828, 0.9238, -1.442e-05, 0.3828, 0.9808, -1.467e-05, 0.1952, 0.1802, 0.07463, -0.9808, 0.3534, 0.1464, -0.9239, 0.3826, 7.898e-07, -0.9239, 0.195, -9.874e-06, -0.9808, 0.9239, 0.3827, 3.577e-06, 0.9061, 0.3753, 0.1952, 0.9808, -3.278e-06, 0.1952, 1.0, 1.429e-05, -4.172e-07, 0.1802, 0.07463, 0.9808, -1.185e-05, 8.399e-06, 1.0, 0.195, -4.012e-06, 0.9808, -9.729e-06, 5.255e-06, -1.0, 0.1802, 0.07463, -0.9808, 0.195, -4.647e-06, -0.9808, 0.9061, 0.3753, -0.1952, 0.9239, 0.3827, 4.396e-07, 1.0, 1.232e-05, -3.601e-06, 0.9808, -5.286e-06, -0.1952, 0.3534, 0.1464, 0.9239, 0.1802, 0.07463, 0.9808, 0.195, -8.766e-06, 0.9808, 0.3826, 1.824e-06, 0.9239, 0.8535, 0.3535, -0.3828, 0.9061, 0.3753, -0.1952, 0.9808, -1.875e-05, -0.1952, 0.9238, -1.849e-05, -0.3828, 0.5131, 0.2125, 0.8316, 0.3534, 0.1464, 0.9239, 0.3826, 1.11e-06, 0.9239, 0.5554, 6.901e-06, 0.8316, 0.7681, 0.3181, -0.5557, 0.8535, 0.3535, -0.3828, 0.9238, -1.064e-05, -0.3828, 0.8314, 2.734e-06, -0.5557, 0.6532, 0.2706, 0.7072, 0.5132, 0.2125, 0.8316, 0.5554, 7.488e-06, 0.8316, 0.707, -1.459e-05, 0.7072, 0.6532, 0.2705, -0.7072, 0.7681, 0.3181, -0.5557, 0.8314, 4.068e-06, -0.5557, 0.707, 5.086e-06, -0.7072, 0.7681, 0.3181, 0.5557, 0.6532, 0.2705, 0.7072, 0.707, 8.628e-06, 0.7072, 0.8314, 7.598e-06, 0.5557, 0.5131, 0.2125, -0.8316, 0.6532, 0.2706, -0.7072, 0.707, -1.701e-05, -0.7072, 0.5554, 4.979e-06, -0.8316, 0.8535, 0.3535, 0.3828, 0.7681, 0.3181, 0.5557, 0.8314, 6.899e-06, 0.5557, 0.9238, -6.462e-06, 0.3828, 0.3534, 0.1464, -0.9239, 0.5131, 0.2125, -0.8316, 0.5554, 5.439e-06, -0.8316, 0.3826, -3.52e-07, -0.9239, 0.8314, -7.451e-06, -0.5557, 0.9238, 5.909e-06, -0.3828, 0.8535, -0.3535, -0.3828, 0.7681, -0.3181, -0.5557, 0.707, 1.67e-05, 0.7072, 0.5554, -5.204e-06, 0.8316, 0.5131, -0.2125, 0.8316, 0.6532, -0.2706, 0.7072, 0.707, -9.12e-06, -0.7072, 0.8314, -8.13e-06, -0.5557, 0.7681, -0.3181, -0.5557, 0.6532, -0.2705, -0.7072, 0.8314, -4.575e-06, 0.5557, 0.707, -5.549e-06, 0.7072, 0.6532, -0.2705, 0.7072, 0.7681, -0.3181, 0.5557, 0.5554, -7.778e-06, -0.8316, 0.707, 1.421e-05, -0.7072, 0.6532, -0.2706, -0.7072, 0.5132, -0.2125, -0.8316, 0.9238, 1.027e-05, 0.3828, 0.8314, -3.034e-06, 0.5557, 0.7681, -0.3181, 0.5557, 0.8535, -0.3535, 0.3828, 0.3826, -1.363e-06, -0.9239, 0.5554, -7.161e-06, -0.8316, 0.5131, -0.2125, -0.8316, 0.3534, -0.1464, -0.9239, 0.9808, 1.848e-05, 0.1952, 0.9238, 1.825e-05, 0.3828, 0.8535, -0.3535, 0.3828, 0.9061, -0.3753, 0.1952, 0.195, 8.784e-06, -0.9808, 0.3826, -1.879e-06, -0.9239, 0.3534, -0.1464, -0.9239, 0.1802, -0.07463, -0.9808, 1.0, -1.258e-05, 3.513e-06, 0.9808, 5.092e-06, 0.1952, 0.9061, -0.3753, 0.1952, 0.9239, -0.3827, -4.023e-07, 0.195, 4.569e-06, 0.9808, -7.679e-06, 1.226e-05, 1.0, 0.1802, -0.07463, 0.9808, -9.005e-06, 9.181e-06, -1.0, 0.195, 3.96e-06, -0.9808, 0.1802, -0.07463, -0.9808, 0.9808, 3.114e-06, -0.1952, 1.0, -1.452e-05, 4.992e-07, 0.9239, -0.3827, -3.632e-06, 0.9061, -0.3753, -0.1952, 0.3826, -1.069e-06, 0.9239, 0.195, 9.6e-06, 0.9808, 0.1802, -0.07463, 0.9808, 0.3534, -0.1464, 0.9239, 0.9238, 1.401e-05, -0.3828, 0.9808, 1.422e-05, -0.1952, 0.9061, -0.3753, -0.1952, 0.8535, -0.3536, -0.3828, 0.5554, -5.499e-06, 0.8316, 0.3826, 3.39e-07, 0.9239, 0.3534, -0.1464, 0.9239, 0.5131, -0.2125, 0.8316, 0.1802, -0.07461, -0.9808, 0.3534, -0.1464, -0.9239, 0.2705, -0.2705, -0.9239, 0.1379, -0.1379, -0.9808, 0.9239, -0.3827, 3.482e-06, 0.9061, -0.3753, 0.1952, 0.6935, -0.6935, 0.1952, 0.7071, -0.7071, -4.321e-07, 0.1802, -0.07462, 0.9808, -2.129e-06, 1.423e-05, 1.0, 0.1379, -0.1379, 0.9808, -1.408e-05, -3.254e-06, -1.0, 0.1802, -0.07462, -0.9808, 0.1379, -0.1379, -0.9808, 0.9061, -0.3753, -0.1952, 0.9239, -0.3827, 5.588e-07, 0.7071, -0.7071, -3.583e-06, 0.6935, -0.6935, -0.1952, 0.3534, -0.1464, 0.9239, 0.1802, -0.07461, 0.9808, 0.1379, -0.1379, 0.9808, 0.2705, -0.2705, 0.9239, 0.8535, -0.3535, -0.3828, 0.9061, -0.3753, -0.1952, 0.6935, -0.6935, -0.1952, 0.6532, -0.6533, -0.3828, 0.5131, -0.2126, 0.8316, 0.3534, -0.1464, 0.9239, 0.2705, -0.2705, 0.9239, 0.3927, -0.3927, 0.8316, 0.7681, -0.3182, -0.5557, 0.8535, -0.3535, -0.3828, 0.6532, -0.6533, -0.3828, 0.5879, -0.5879, -0.5557, 0.6532, -0.2705, 0.7072, 0.5131, -0.2126, 0.8316, 0.3928, -0.3927, 0.8316, 0.4999, -0.4999, 0.7072, 0.6532, -0.2706, -0.7072, 0.7681, -0.3182, -0.5557, 0.5879, -0.5879, -0.5557, 0.4999, -0.4999, -0.7072, 0.7681, -0.3182, 0.5557, 0.6532, -0.2706, 0.7072, 0.4999, -0.4999, 0.7072, 0.5879, -0.5879, 0.5557, 0.5131, -0.2126, -0.8316, 0.6532, -0.2705, -0.7072, 0.4999, -0.4999, -0.7072, 0.3928, -0.3927, -0.8316, 0.8535, -0.3535, 0.3828, 0.7681, -0.3182, 0.5557, 0.5879, -0.5879, 0.5557, 0.6532, -0.6532, 0.3828, 0.3534, -0.1464, -0.9239, 0.5131, -0.2126, -0.8316, 0.3927, -0.3927, -0.8316, 0.2705, -0.2705, -0.9239, 0.9061, -0.3753, 0.1952, 0.8535, -0.3535, 0.3828, 0.6532, -0.6533, 0.3828, 0.6935, -0.6935, 0.1952, 0.4999, -0.4999, 0.7072, 0.3927, -0.3928, 0.8316, 0.2126, -0.5131, 0.8316, 0.2705, -0.6532, 0.7072, 0.4999, -0.4999, -0.7072, 0.5879, -0.5879, -0.5557, 0.3182, -0.7681, -0.5557, 0.2706, -0.6532, -0.7072, 0.5879, -0.5879, 0.5557, 0.4999, -0.4999, 0.7072, 0.2706, -0.6532, 0.7072, 0.3182, -0.7681, 0.5557, 0.3927, -0.3928, -0.8316, 0.4999, -0.4999, -0.7072, 0.2705, -0.6532, -0.7072, 0.2126, -0.5131, -0.8316, 0.6532, -0.6532, 0.3828, 0.5879, -0.5879, 0.5557, 0.3182, -0.7681, 0.5557, 0.3535, -0.8535, 0.3828, 0.2705, -0.2705, -0.9239, 0.3927, -0.3927, -0.8316, 0.2126, -0.5131, -0.8316, 0.1464, -0.3534, -0.9239, 0.6935, -0.6935, 0.1952, 0.6533, -0.6532, 0.3828, 0.3535, -0.8535, 0.3828, 0.3753, -0.9061, 0.1952, 0.1379, -0.1379, -0.9808, 0.2705, -0.2705, -0.9239, 0.1464, -0.3534, -0.9239, 0.07461, -0.1802, -0.9808, 0.7071, -0.7071, 2.982e-06, 0.6935, -0.6935, 0.1952, 0.3753, -0.9061, 0.1952, 0.3827, -0.9239, -9.835e-07, 0.1379, -0.1379, 0.9808, 2.634e-06, 1.407e-05, 1.0, 0.07462, -0.1802, 0.9808, 7.693e-07, 1.243e-05, -1.0, 0.1379, -0.1379, -0.9808, 0.07462, -0.1802, -0.9808, 0.6935, -0.6935, -0.1952, 0.7071, -0.7071, 1.08e-06, 0.3827, -0.9239, -3.036e-06, 0.3753, -0.9061, -0.1952, 0.2705, -0.2705, 0.9239, 0.1379, -0.1379, 0.9808, 0.07462, -0.1802, 0.9808, 0.1464, -0.3534, 0.9239, 0.6533, -0.6532, -0.3828, 0.6935, -0.6935, -0.1952, 0.3753, -0.9061, -0.1952, 0.3535, -0.8535, -0.3828, 0.3927, -0.3927, 0.8316, 0.2705, -0.2705, 0.9239, 0.1464, -0.3534, 0.9239, 0.2126, -0.5131, 0.8316, 0.5879, -0.5879, -0.5557, 0.6532, -0.6532, -0.3828, 0.3535, -0.8535, -0.3828, 0.3182, -0.7681, -0.5557, 0.3827, -0.9239, 3.346e-06, 0.3753, -0.9061, 0.1952, -3.174e-06, -0.9808, 0.1952, 1.442e-05, -1.0, -6.109e-07, 0.07463, -0.1802, 0.9808, 7.063e-06, 1.169e-05, 1.0, -5.232e-06, -0.195, 0.9808, -1.317e-05, 7.798e-06, -1.0, 0.07463, -0.1802, -0.9808, -5.456e-06, -0.195, -0.9808, 0.3753, -0.9061, -0.1952, 0.3827, -0.9239, 7.004e-07, 1.241e-05, -1.0, -3.418e-06, -5.176e-06, -0.9808, -0.1952, 0.1464, -0.3534, 0.9239, 0.07463, -0.1802, 0.9808, -8.062e-06, -0.195, 0.9808, 2.502e-06, -0.3826, 0.9239, 0.3535, -0.8535, -0.3828, 0.3753, -0.9061, -0.1952, -1.888e-05, -0.9808, -0.1952, -1.874e-05, -0.9238, -0.3828, 0.2125, -0.5131, 0.8316, 0.1464, -0.3534, 0.9239, 1.065e-06, -0.3826, 0.9239, 6.817e-06, -0.5554, 0.8316, 0.3181, -0.7681, -0.5557, 0.3535, -0.8535, -0.3828, -1.091e-05, -0.9238, -0.3828, 2.514e-06, -0.8314, -0.5557, 0.2706, -0.6532, 0.7072, 0.2125, -0.5132, 0.8316, 7.585e-06, -0.5554, 0.8316, -1.448e-05, -0.707, 0.7072, 0.2705, -0.6532, -0.7072, 0.3181, -0.7681, -0.5557, 4.336e-06, -0.8314, -0.5557, 5.434e-06, -0.707, -0.7072, 0.3181, -0.7681, 0.5557, 0.2705, -0.6532, 0.7072, 8.985e-06, -0.707, 0.7072, 7.878e-06, -0.8314, 0.5557, 0.2125, -0.5131, -0.8316, 0.2706, -0.6532, -0.7072, -1.69e-05, -0.707, -0.7072, 5.044e-06, -0.5554, -0.8316, 0.3535, -0.8535, 0.3828, 0.3181, -0.7681, 0.5557, 6.81e-06, -0.8314, 0.5557, -6.564e-06, -0.9238, 0.3828, 0.1464, -0.3534, -0.9239, 0.2125, -0.5131, -0.8316, 5.163e-06, -0.5554, -0.8316, -6.426e-07, -0.3826, -0.9239, 0.3753, -0.9061, 0.1952, 0.3536, -0.8535, 0.3828, -1.462e-05, -0.9238, 0.3828, -1.475e-05, -0.9808, 0.1952, 0.07463, -0.1802, -0.9808, 0.1464, -0.3534, -0.9239, 8.643e-07, -0.3826, -0.9239, -9.699e-06, -0.195, -0.9808, -9.432e-06, -0.707, -0.7072, -8.432e-06, -0.8314, -0.5557, -0.3181, -0.7681, -0.5557, -0.2705, -0.6532, -0.7072, -4.902e-06, -0.8314, 0.5557, -5.818e-06, -0.707, 0.7072, -0.2705, -0.6532, 0.7072, -0.3181, -0.7681, 0.5557, -8.069e-06, -0.5554, -0.8316, 1.39e-05, -0.707, -0.7072, -0.2706, -0.6532, -0.7072, -0.2125, -0.5132, -0.8316, 1.03e-05, -0.9238, 0.3828, -3.041e-06, -0.8314, 0.5557, -0.3181, -0.7681, 0.5557, -0.3535, -0.8535, 0.3828, -1.468e-06, -0.3826, -0.9239, -7.284e-06, -0.5554, -0.8316, -0.2125, -0.5131, -0.8316, -0.1464, -0.3534, -0.9239, 1.836e-05, -0.9808, 0.1952, 1.808e-05, -0.9238, 0.3828, -0.3535, -0.8535, 0.3828, -0.3753, -0.9061, 0.1952, 8.08e-06, -0.195, -0.9808, -2.593e-06, -0.3826, -0.9239, -0.1464, -0.3534, -0.9239, -0.07463, -0.1802, -0.9808, -1.307e-05, -1.0, 3.118e-06, 4.565e-06, -0.9808, 0.1952, -0.3753, -0.9061, 0.1952, -0.3827, -0.9239, -8.345e-07, 5.893e-06, -0.195, 0.9808, 1.349e-05, 7.603e-06, 1.0, -0.07463, -0.1802, 0.9808, -7.581e-06, 1.192e-05, -1.0, 4.83e-06, -0.195, -0.9808, -0.07463, -0.1802, -0.9808, 2.548e-06, -0.9808, -0.1952, -1.508e-05, -1.0, 9.313e-07, -0.3827, -0.9239, -3.185e-06, -0.3753, -0.9061, -0.1952, -1.673e-06, -0.3826, 0.9239, 9.054e-06, -0.195, 0.9808, -0.07463, -0.1802, 0.9808, -0.1464, -0.3534, 0.9239, 1.395e-05, -0.9238, -0.3828, 1.423e-05, -0.9808, -0.1952, -0.3753, -0.9061, -0.1952, -0.3536, -0.8535, -0.3828, -5.633e-06, -0.5554, 0.8316, 1.974e-07, -0.3826, 0.9239, -0.1464, -0.3534, 0.9239, -0.2125, -0.5131, 0.8316, -7.376e-06, -0.8314, -0.5557, 5.923e-06, -0.9238, -0.3828, -0.3535, -0.8535, -0.3828, -0.3181, -0.7681, -0.5557, 1.656e-05, -0.707, 0.7072, -5.431e-06, -0.5554, 0.8316, -0.2125, -0.5131, 0.8316, -0.2706, -0.6532, 0.7072, 1.153e-05, 4.275e-06, -1.0, -0.07462, -0.1802, -0.9808, -0.1379, -0.1379, -0.9808, -0.3753, -0.9061, -0.1952, -0.3827, -0.9239, -4.47e-08, -0.7071, -0.7071, -4.114e-06, -0.6935, -0.6935, -0.1952, -0.1464, -0.3534, 0.9239, -0.07461, -0.1802, 0.9808, -0.1379, -0.1379, 0.9808, -0.2705, -0.2705, 0.9239, -0.3535, -0.8535, -0.3828, -0.3753, -0.9061, -0.1952, -0.6935, -0.6935, -0.1952, -0.6533, -0.6532, -0.3828, -0.2126, -0.5131, 0.8316, -0.1464, -0.3534, 0.9239, -0.2705, -0.2705, 0.9239, -0.3927, -0.3927, 0.8316, -0.3182, -0.7681, -0.5557, -0.3535, -0.8535, -0.3828, -0.6533, -0.6532, -0.3828, -0.5879, -0.5879, -0.5557, -0.2705, -0.6532, 0.7072, -0.2126, -0.5131, 0.8316, -0.3927, -0.3928, 0.8316, -0.4999, -0.4999, 0.7072, -0.2706, -0.6532, -0.7072, -0.3182, -0.7681, -0.5557, -0.5879, -0.5879, -0.5557, -0.4999, -0.4999, -0.7072, -0.3182, -0.7681, 0.5557, -0.2706, -0.6532, 0.7072, -0.4999, -0.4999, 0.7072, -0.5879, -0.5879, 0.5557, -0.2126, -0.5131, -0.8316, -0.2705, -0.6532, -0.7072, -0.4999, -0.4999, -0.7072, -0.3927, -0.3928, -0.8316, -0.3535, -0.8535, 0.3828, -0.3182, -0.7681, 0.5557, -0.5879, -0.5879, 0.5557, -0.6532, -0.6532, 0.3828, -0.1464, -0.3534, -0.9239, -0.2126, -0.5131, -0.8316, -0.3927, -0.3927, -0.8316, -0.2705, -0.2705, -0.9239, -0.3753, -0.9061, 0.1952, -0.3535, -0.8535, 0.3828, -0.6533, -0.6532, 0.3828, -0.6935, -0.6935, 0.1952, -0.07461, -0.1802, -0.9808, -0.1464, -0.3534, -0.9239, -0.2705, -0.2705, -0.9239, -0.1379, -0.1379, -0.9808, -0.3827, -0.9239, 4.259e-06, -0.3753, -0.9061, 0.1952, -0.6935, -0.6935, 0.1952, -0.7071, -0.7071, 2.831e-07, -0.07462, -0.1802, 0.9808, 1.266e-05, 2.195e-06, 1.0, -0.1379, -0.1379, 0.9808, -0.3928, -0.3927, -0.8316, -0.4999, -0.4999, -0.7072, -0.6532, -0.2705, -0.7072, -0.5131, -0.2126, -0.8316, -0.6532, -0.6532, 0.3828, -0.5879, -0.5879, 0.5557, -0.7681, -0.3182, 0.5557, -0.8535, -0.3535, 0.3828, -0.2705, -0.2705, -0.9239, -0.3927, -0.3927, -0.8316, -0.5131, -0.2126, -0.8316, -0.3534, -0.1464, -0.9239, -0.6935, -0.6935, 0.1952, -0.6532, -0.6533, 0.3828, -0.8535, -0.3535, 0.3828, -0.9061, -0.3753, 0.1952, -0.1379, -0.1379, -0.9808, -0.2705, -0.2705, -0.9239, -0.3534, -0.1464, -0.9239, -0.1802, -0.07461, -0.9808, -0.7071, -0.7071, 3.977e-06, -0.6935, -0.6935, 0.1952, -0.9061, -0.3753, 0.1952, -0.9239, -0.3827, 2.98e-08, -0.1379, -0.1379, 0.9808, 1.47e-05, -3.364e-06, 1.0, -0.1802, -0.07462, 0.9808, 2.332e-06, 1.438e-05, -1.0, -0.1379, -0.1379, -0.9808, -0.1802, -0.07462, -0.9808, -0.6935, -0.6935, -0.1952, -0.7071, -0.7071, 0.0, -0.9239, -0.3827, -4.083e-06, -0.9061, -0.3753, -0.1952, -0.2705, -0.2705, 0.9239, -0.1379, -0.1379, 0.9808, -0.1802, -0.07461, 0.9808, -0.3534, -0.1464, 0.9239, -0.6532, -0.6533, -0.3828, -0.6935, -0.6935, -0.1952, -0.9061, -0.3753, -0.1952, -0.8535, -0.3535, -0.3828, -0.3927, -0.3927, 0.8316, -0.2705, -0.2705, 0.9239, -0.3534, -0.1464, 0.9239, -0.5131, -0.2126, 0.8316, -0.5879, -0.5879, -0.5557, -0.6532, -0.6532, -0.3828, -0.8535, -0.3535, -0.3828, -0.7681, -0.3182, -0.5557, -0.4999, -0.4999, 0.7072, -0.3928, -0.3927, 0.8316, -0.5131, -0.2126, 0.8316, -0.6532, -0.2705, 0.7072, -0.4999, -0.4999, -0.7072, -0.5879, -0.5879, -0.5557, -0.7681, -0.3182, -0.5557, -0.6532, -0.2706, -0.7072, -0.5879, -0.5879, 0.5557, -0.4999, -0.4999, 0.7072, -0.6532, -0.2706, 0.7072, -0.7681, -0.3182, 0.5557, -0.3534, -0.1464, 0.9239, -0.1802, -0.07463, 0.9808, -0.195, 8.885e-06, 0.9808, -0.3826, -1.654e-06, 0.9239, -0.8535, -0.3535, -0.3828, -0.9061, -0.3753, -0.1952, -0.9808, 1.881e-05, -0.1952, -0.9238, 1.857e-05, -0.3828, -0.5131, -0.2125, 0.8316, -0.3534, -0.1464, 0.9239, -0.3826, -1.065e-06, 0.9239, -0.5554, -6.737e-06, 0.8316, -0.7681, -0.3181, -0.5557, -0.8535, -0.3535, -0.3828, -0.9238, 1.08e-05, -0.3828, -0.8314, -2.562e-06, -0.5557, -0.6532, -0.2706, 0.7072, -0.5132, -0.2125, 0.8316, -0.5554, -7.667e-06, 0.8316, -0.707, 1.438e-05, 0.7072, -0.6532, -0.2705, -0.7072, -0.7681, -0.3181, -0.5557, -0.8314, -4.053e-06, -0.5557, -0.707, -5.18e-06, -0.7072, -0.7681, -0.3181, 0.5557, -0.6532, -0.2705, 0.7072, -0.707, -8.747e-06, 0.7072, -0.8314, -7.617e-06, 0.5557, -0.5131, -0.2125, -0.8316, -0.6532, -0.2706, -0.7072, -0.707, 1.684e-05, -0.7072, -0.5554, -5.139e-06, -0.8316, -0.8535, -0.3535, 0.3828, -0.7681, -0.3181, 0.5557, -0.8314, -6.899e-06, 0.5557, -0.9238, 6.424e-06, 0.3828, -0.3534, -0.1464, -0.9239, -0.5131, -0.2125, -0.8316, -0.5554, -5.133e-06, -0.8316, -0.3826, 5.644e-07, -0.9239, -0.9061, -0.3753, 0.1952, -0.8535, -0.3536, 0.3828, -0.9238, 1.453e-05, 0.3828, -0.9808, 1.482e-05, 0.1952, -0.1802, -0.07463, -0.9808, -0.3534, -0.1464, -0.9239, -0.3826, -5.439e-07, -0.9239, -0.195, 9.978e-06, -0.9808, -0.9239, -0.3827, 4.098e-06, -0.9061, -0.3753, 0.1952, -0.9808, 3.204e-06, 0.1952, -1.0, -1.435e-05, 2.533e-07, -0.1802, -0.07463, 0.9808, 8.148e-06, 9.103e-06, 1.0, -0.195, 4.049e-06, 0.9808, 1.189e-05, -5.232e-06, -1.0, -0.1802, -0.07463, -0.9808, -0.195, 4.66e-06, -0.9808, -0.9061, -0.3753, -0.1952, -0.9239, -0.3827, -1.043e-07, -1.0, -1.235e-05, -4.255e-06, -0.9808, 5.237e-06, -0.1952, -0.9238, -1.004e-05, 0.3828, -0.8314, 3.283e-06, 0.5557, -0.7681, 0.3181, 0.5557, -0.8535, 0.3535, 0.3828, -0.3826, 1.527e-06, -0.9239, -0.5554, 7.397e-06, -0.8316, -0.5131, 0.2125, -0.8316, -0.3534, 0.1464, -0.9239, -0.9808, -1.802e-05, 0.1952, -0.9238, -1.771e-05, 0.3828, -0.8535, 0.3535, 0.3828, -0.9061, 0.3753, 0.1952, -0.195, -8.706e-06, -0.9808, -0.3826, 2.021e-06, -0.9239, -0.3534, 0.1464, -0.9239, -0.1802, 0.07463, -0.9808, -1.0, 1.302e-05, 4.321e-06, -0.9808, -4.694e-06, 0.1952, -0.9061, 0.3753, 0.1952, -0.9239, 0.3827, 4.47e-07, -0.195, -4.418e-06, 0.9808, 1.088e-05, 5.243e-06, 1.0, -0.1802, 0.07463, 0.9808, 1.034e-05, 8.445e-06, -1.0, -0.195, -3.971e-06, -0.9808, -0.1802, 0.07463, -0.9808, -0.9808, -2.697e-06, -0.1952, -1.0, 1.502e-05, -2.608e-07, -0.9239, 0.3827, -4.458e-06, -0.9061, 0.3753, -0.1952, -0.3826, 1.181e-06, 0.9239, -0.195, -9.583e-06, 0.9808, -0.1802, 0.07463, 0.9808, -0.3534, 0.1464, 0.9239, -0.9238, -1.384e-05, -0.3828, -0.9808, -1.414e-05, -0.1952, -0.9061, 0.3753, -0.1952, -0.8535, 0.3536, -0.3828, -0.5554, 5.67e-06, 0.8316, -0.3826, -2.291e-07, 0.9239, -0.3534, 0.1464, 0.9239, -0.5131, 0.2125, 0.8316, -0.8314, 7.734e-06, -0.5557, -0.9238, -5.598e-06, -0.3828, -0.8535, 0.3535, -0.3828, -0.7681, 0.3182, -0.5557, -0.707, -1.647e-05, 0.7072, -0.5554, 5.484e-06, 0.8316, -0.5131, 0.2125, 0.8316, -0.6532, 0.2706, 0.7072, -0.707, 9.269e-06, -0.7072, -0.8314, 8.321e-06, -0.5557, -0.7681, 0.3181, -0.5557, -0.6532, 0.2705, -0.7072, -0.8314, 4.768e-06, 0.5557, -0.707, 5.686e-06, 0.7072, -0.6532, 0.2705, 0.7072, -0.7681, 0.3181, 0.5557, -0.5554, 7.898e-06, -0.8316, -0.707, -1.412e-05, -0.7072, -0.6532, 0.2706, -0.7072, -0.5132, 0.2125, -0.8316, -0.8535, 0.3535, -0.3828, -0.9061, 0.3753, -0.1952, -0.6935, 0.6935, -0.1952, -0.6532, 0.6533, -0.3828, -0.5131, 0.2126, 0.8316, -0.3534, 0.1464, 0.9239, -0.2705, 0.2705, 0.9239, -0.3927, 0.3927, 0.8316, -0.7681, 0.3182, -0.5557, -0.8535, 0.3535, -0.3828, -0.6532, 0.6533, -0.3828, -0.5879, 0.5879, -0.5557, -0.6532, 0.2705, 0.7072, -0.5131, 0.2126, 0.8316, -0.3928, 0.3927, 0.8316, -0.4999, 0.4999, 0.7072, -0.6532, 0.2706, -0.7072, -0.7681, 0.3182, -0.5557, -0.5879, 0.5879, -0.5557, -0.4999, 0.4999, -0.7072, -0.7681, 0.3182, 0.5557, -0.6532, 0.2706, 0.7072, -0.4999, 0.4999, 0.7072, -0.5879, 0.5879, 0.5557, -0.5131, 0.2126, -0.8316, -0.6532, 0.2705, -0.7072, -0.4999, 0.4999, -0.7072, -0.3928, 0.3927, -0.8316, -0.8535, 0.3535, 0.3828, -0.7681, 0.3182, 0.5557, -0.5879, 0.5879, 0.5557, -0.6532, 0.6532, 0.3828, -0.3534, 0.1464, -0.9239, -0.5131, 0.2126, -0.8316, -0.3927, 0.3927, -0.8316, -0.2705, 0.2705, -0.9239, -0.9061, 0.3753, 0.1952, -0.8535, 0.3535, 0.3828, -0.6532, 0.6533, 0.3828, -0.6935, 0.6935, 0.1952, -0.1802, 0.07461, -0.9808, -0.3534, 0.1464, -0.9239, -0.2705, 0.2705, -0.9239, -0.1379, 0.1379, -0.9808, -0.9239, 0.3827, 4.538e-06, -0.9061, 0.3753, 0.1952, -0.6935, 0.6935, 0.1952, -0.7071, 0.7071, 6.78e-07, -0.1802, 0.07462, 0.9808, 1.179e-05, 6.091e-07, 1.0, -0.1379, 0.1379, 0.9808, 4.102e-06, -1.17e-05, -1.0, -0.1802, 0.07462, -0.9808, -0.1379, 0.1379, -0.9808, -0.9061, 0.3753, -0.1952, -0.9239, 0.3827, -5.513e-07, -0.7071, 0.7071, -4.705e-06, -0.6935, 0.6935, -0.1952, -0.3534, 0.1464, 0.9239, -0.1802, 0.07461, 0.9808, -0.1379, 0.1379, 0.9808, -0.2705, 0.2705, 0.9239, -0.2705, 0.2705, -0.9239, -0.3927, 0.3927, -0.8316, -0.2126, 0.5131, -0.8316, -0.1464, 0.3534, -0.9239, -0.6935, 0.6935, 0.1952, -0.6533, 0.6532, 0.3828, -0.3535, 0.8535, 0.3828, -0.3753, 0.9061, 0.1952, -0.1379, 0.1379, -0.9808, -0.2705, 0.2705, -0.9239, -0.1464, 0.3534, -0.9239, -0.07461, 0.1802, -0.9808, -0.7071, 0.7071, 4.323e-06, -0.6935, 0.6935, 0.1952, -0.3753, 0.9061, 0.1952, -0.3827, 0.9239, 4.843e-07, -0.1379, 0.1379, 0.9808, 1.195e-05, -4.19e-06, 1.0, -0.07462, 0.1802, 0.9808, -7.749e-07, -1.243e-05, -1.0, -0.1379, 0.1379, -0.9808, -0.07462, 0.1802, -0.9808, -0.6935, 0.6935, -0.1952, -0.7071, 0.7071, -3.502e-07, -0.3827, 0.9239, -4.519e-06, -0.3753, 0.9061, -0.1952, -0.2705, 0.2705, 0.9239, -0.1379, 0.1379, 0.9808, -0.07461, 0.1802, 0.9808, -0.1464, 0.3534, 0.9239, -0.6533, 0.6532, -0.3828, -0.6935, 0.6935, -0.1952, -0.3753, 0.9061, -0.1952, -0.3535, 0.8535, -0.3828, -0.3927, 0.3927, 0.8316, -0.2705, 0.2705, 0.9239, -0.1464, 0.3534, 0.9239, -0.2126, 0.5131, 0.8316, -0.5879, 0.5879, -0.5557, -0.6532, 0.6532, -0.3828, -0.3535, 0.8535, -0.3828, -0.3182, 0.7681, -0.5557, -0.4999, 0.4999, 0.7072, -0.3927, 0.3928, 0.8316, -0.2126, 0.5131, 0.8316, -0.2705, 0.6532, 0.7072, -0.4999, 0.4999, -0.7072, -0.5879, 0.5879, -0.5557, -0.3182, 0.7681, -0.5557, -0.2706, 0.6532, -0.7072, -0.5879, 0.5879, 0.5557, -0.4999, 0.4999, 0.7072, -0.2706, 0.6532, 0.7072, -0.3182, 0.7681, 0.5557, -0.3927, 0.3928, -0.8316, -0.4999, 0.4999, -0.7072, -0.2705, 0.6532, -0.7072, -0.2126, 0.5131, -0.8316, -0.6532, 0.6532, 0.3828, -0.5879, 0.5879, 0.5557, -0.3182, 0.7681, 0.5557, -0.3535, 0.8535, 0.3828, -0.2125, 0.5131, 0.8316, -0.1464, 0.3534, 0.9239, -1.11e-06, 0.3826, 0.9239, -6.748e-06, 0.5554, 0.8316, -0.3181, 0.7681, -0.5557, -0.3535, 0.8535, -0.3828, 9.775e-06, 0.9238, -0.3828, -3.542e-06, 0.8314, -0.5557, -0.2706, 0.6532, 0.7072, -0.2125, 0.5132, 0.8316, -7.838e-06, 0.5554, 0.8316, 1.406e-05, 0.707, 0.7072, -0.2705, 0.6532, -0.7072, -0.3181, 0.7681, -0.5557, -5.201e-06, 0.8314, -0.5557, -6.168e-06, 0.707, -0.7072, -0.3181, 0.7681, 0.5557, -0.2705, 0.6532, 0.7072, -9.701e-06, 0.707, 0.7072, -8.747e-06, 0.8314, 0.5557, -0.2125, 0.5131, -0.8316, -0.2706, 0.6532, -0.7072, 1.646e-05, 0.707, -0.7072, -5.538e-06, 0.5554, -0.8316, -0.3535, 0.8535, 0.3828, -0.3181, 0.7681, 0.5557, -7.391e-06, 0.8314, 0.5557, 5.821e-06, 0.9238, 0.3828, -0.1464, 0.3534, -0.9239, -0.2125, 0.5131, -0.8316, -5.305e-06, 0.5554, -0.8316, 5.066e-07, 0.3826, -0.9239, -0.3753, 0.9061, 0.1952, -0.3536, 0.8535, 0.3828, 1.368e-05, 0.9238, 0.3828, 1.411e-05, 0.9808, 0.1952, -0.07463, 0.1802, -0.9808, -0.1464, 0.3534, -0.9239, -1.032e-06, 0.3826, -0.9239, 9.654e-06, 0.195, -0.9808, -0.3827, 0.9239, 4.175e-06, -0.3753, 0.9061, 0.1952, 2.414e-06, 0.9808, 0.1952, -1.54e-05, 1.0, 2.608e-07, -0.07463, 0.1802, 0.9808, 1.026e-05, -8.361e-06, 1.0, 5.286e-06, 0.195, 0.9808, 1.316e-05, -7.823e-06, -1.0, -0.07463, 0.1802, -0.9808, 5.389e-06, 0.195, -0.9808, -0.3753, 0.9061, -0.1952, -0.3827, 0.9239, -1.192e-07, -1.349e-05, 1.0, -4.305e-06, 4.433e-06, 0.9808, -0.1952, -0.1464, 0.3534, 0.9239, -0.07463, 0.1802, 0.9808, 8.713e-06, 0.195, 0.9808, -1.853e-06, 0.3826, 0.9239, -0.3535, 0.8535, -0.3828, -0.3753, 0.9061, -0.1952, 1.779e-05, 0.9808, -0.1952, 1.742e-05, 0.9238, -0.3828])] * 3)])

# ---- objects
ob_mesheclipsemain = bpy.data.objects.new('meshEclipseMain', me_circle)
ob_mesheclipsesub = bpy.data.objects.new('meshEclipseSub', me_sphere)

# ---- transforms, parenting, visibility, modifiers, constraints
ob_mesheclipsemain.location = (0.0, 0.0, 0.0)
ob_mesheclipsemain.lineart.crease_threshold = 0.0
ob_mesheclipsesub.location = (-1.483, 0.0, 11.91)
ob_mesheclipsesub.scale = (0.09068, 0.09068, 0.1814)
ob_mesheclipsesub.lineart.crease_threshold = 0.0

# ---- collection membership
col_collection.objects.link(ob_mesheclipsemain)
col_collection.objects.link(ob_mesheclipsesub)

# ---- scene / render settings (as saved in the file)
scene.frame_start = 1; scene.frame_end = 250; scene.frame_set(1)
scene.render.engine = 'BLENDER_EEVEE_NEXT'
scene.cycles.use_denoising = False
scene.cycles.samples = 128
scene.cycles.sampling_pattern = 'TABULATED_SOBOL'
scene.cycles.use_adaptive_sampling = False
scene.cycles.use_light_tree = False
scene.view_settings.view_transform = 'Filmic'
bpy.context.view_layer.update()

# ---- added for rendering (the .blend has no active camera and no usable light): camera, sun
cam_auto = bpy.data.cameras.new('AutoCamera')
cam_auto.lens = 50.0
cam_auto.sensor_width = 36.0
cam_auto.clip_end = 1000.0
ob_auto_camera = bpy.data.objects.new('AutoCamera', cam_auto)
scene.collection.objects.link(ob_auto_camera)
ob_auto_camera.location = (18.4618, -22.4984, 24.9989)
ob_auto_camera.rotation_euler = (1.09748, -7.21219e-08, 0.694738)
scene.camera = ob_auto_camera
light_auto_sun = bpy.data.lights.new('AutoSun', 'SUN')
light_auto_sun.energy = 3.0
light_auto_sun.angle = 0.0523599
ob_auto_sun = bpy.data.objects.new('AutoSun', light_auto_sun)
scene.collection.objects.link(ob_auto_sun)
ob_auto_sun.rotation_euler = (0.872665, 0.174533, 0.523599)
bpy.context.view_layer.update()
